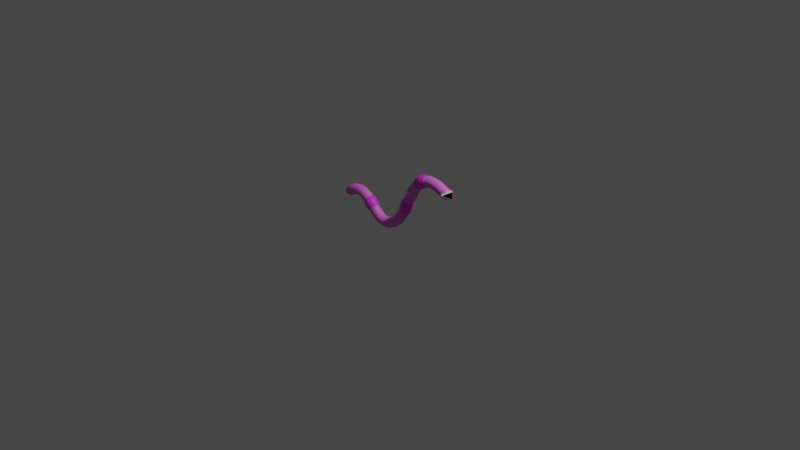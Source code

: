 # Source: worm.blend  (saved by Blender 3.6.13; exported with 4.5.12 LTS)
import bpy
from mathutils import Matrix  # noqa: F401  (used for matrix-valued properties, if any)

bpy.ops.wm.read_factory_settings(use_empty=True)
scene = bpy.context.scene
scene.name = 'Scene'

# ---- collections
col_collection = bpy.data.collections.new('Collection'); scene.collection.children.link(col_collection)

# ---- materials (node trees are filled in below, after node groups)
mat_material_004 = bpy.data.materials.new('Material.004')
mat_material_004.use_transparent_shadow = False
mat_material_005 = bpy.data.materials.new('Material.005')
mat_material_005.use_transparent_shadow = False
mat_material_001 = bpy.data.materials.new('Material.001')
mat_material_001.use_transparent_shadow = False
mat_material_002 = bpy.data.materials.new('Material.002')
mat_material_002.use_transparent_shadow = False
mat_material_003 = bpy.data.materials.new('Material.003')
mat_material_003.use_transparent_shadow = False

# ---- material node trees
mat_material_004.use_nodes = True; mat_material_004.node_tree.nodes.clear()
_N = mat_material_004.node_tree.nodes; _L = mat_material_004.node_tree.links
n0 = _N.new('ShaderNodeBsdfPrincipled'); n0.name = 'Principled BSDF'; n0.location = (10, 300)
n0.distribution = 'GGX'
n0.subsurface_method = 'RANDOM_WALK_SKIN'
n0.inputs[0].default_value = (0.8, 0.1738, 0.7394, 1.0)
n0.inputs[3].default_value = 1.45
n0.inputs[27].default_value = (0.0, 0.0, 0.0, 1.0)
n0.inputs[28].default_value = 1.0
n1 = _N.new('ShaderNodeOutputMaterial'); n1.name = 'Material Output'; n1.location = (300, 300)
_L.new(n0.outputs[0], n1.inputs[0])
n1.is_active_output = True
mat_material_005.use_nodes = True; mat_material_005.node_tree.nodes.clear()
_N = mat_material_005.node_tree.nodes; _L = mat_material_005.node_tree.links
n0 = _N.new('ShaderNodeBsdfPrincipled'); n0.name = 'Principled BSDF'; n0.location = (10, 300)
n0.distribution = 'GGX'
n0.subsurface_method = 'RANDOM_WALK_SKIN'
n0.inputs[0].default_value = (0.8, 0.04274, 0.7745, 1.0)
n0.inputs[3].default_value = 1.45
n0.inputs[27].default_value = (0.0, 0.0, 0.0, 1.0)
n0.inputs[28].default_value = 1.0
n1 = _N.new('ShaderNodeOutputMaterial'); n1.name = 'Material Output'; n1.location = (300, 300)
_L.new(n0.outputs[0], n1.inputs[0])
n1.is_active_output = True
mat_material_001.use_nodes = True; mat_material_001.node_tree.nodes.clear()
_N = mat_material_001.node_tree.nodes; _L = mat_material_001.node_tree.links
n0 = _N.new('ShaderNodeBsdfPrincipled'); n0.name = 'Principled BSDF'; n0.location = (10, 300)
n0.distribution = 'GGX'
n0.subsurface_method = 'RANDOM_WALK_SKIN'
n0.inputs[3].default_value = 1.45
n0.inputs[27].default_value = (0.0, 0.0, 0.0, 1.0)
n0.inputs[28].default_value = 1.0
n1 = _N.new('ShaderNodeOutputMaterial'); n1.name = 'Material Output'; n1.location = (300, 300)
_L.new(n0.outputs[0], n1.inputs[0])
n1.is_active_output = True
mat_material_002.use_nodes = True; mat_material_002.node_tree.nodes.clear()
_N = mat_material_002.node_tree.nodes; _L = mat_material_002.node_tree.links
n0 = _N.new('ShaderNodeBsdfPrincipled'); n0.name = 'Principled BSDF'; n0.location = (10, 300)
n0.distribution = 'GGX'
n0.subsurface_method = 'RANDOM_WALK_SKIN'
n0.inputs[0].default_value = (0.0, 0.0, 0.0, 1.0)
n0.inputs[3].default_value = 1.45
n0.inputs[27].default_value = (0.0, 0.0, 0.0, 1.0)
n0.inputs[28].default_value = 1.0
n1 = _N.new('ShaderNodeOutputMaterial'); n1.name = 'Material Output'; n1.location = (300, 300)
_L.new(n0.outputs[0], n1.inputs[0])
n1.is_active_output = True
mat_material_003.use_nodes = True; mat_material_003.node_tree.nodes.clear()
_N = mat_material_003.node_tree.nodes; _L = mat_material_003.node_tree.links
n0 = _N.new('ShaderNodeBsdfPrincipled'); n0.name = 'Principled BSDF'; n0.location = (10, 300)
n0.distribution = 'GGX'
n0.subsurface_method = 'RANDOM_WALK_SKIN'
n0.inputs[0].default_value = (0.8, 0.03088, 0.02754, 1.0)
n0.inputs[3].default_value = 1.45
n0.inputs[27].default_value = (0.0, 0.0, 0.0, 1.0)
n0.inputs[28].default_value = 1.0
n1 = _N.new('ShaderNodeOutputMaterial'); n1.name = 'Material Output'; n1.location = (300, 300)
_L.new(n0.outputs[0], n1.inputs[0])
n1.is_active_output = True

# ---- world
world_world = bpy.data.worlds.new('World'); scene.world = world_world
world_world.use_nodes = True; world_world.node_tree.nodes.clear()
_N = world_world.node_tree.nodes; _L = world_world.node_tree.links
n0 = _N.new('ShaderNodeOutputWorld'); n0.name = 'World Output'; n0.location = (300, 300)
n1 = _N.new('ShaderNodeBackground'); n1.name = 'Background'; n1.location = (10, 300)
n1.inputs[0].default_value = (0.05088, 0.05088, 0.05088, 1.0)
_L.new(n1.outputs[0], n0.inputs[0])
n0.is_active_output = True
world_world.color = (0.05088, 0.05088, 0.05088)
world_world.use_sun_shadow = False
world_world.sun_shadow_jitter_overblur = 0.0

# ---- cameras
cam_camera = bpy.data.cameras.new('Camera')
cam_camera.clip_end = 100.0
cam_camera.ortho_scale = 7.314

# ---- lights
light_light = bpy.data.lights.new('Light', 'POINT')
light_light.transmission_factor = 0.0
light_light.energy = 1000.0
light_light.shadow_soft_size = 0.1
light_light.shadow_maximum_resolution = 0.006
light_light.use_absolute_resolution = True

# ---- meshes
me_beziercurve = bpy.data.meshes.new('BezierCurve')
me_beziercurve.from_pydata([(-0.7791, 0.04099, 0.005267), (-0.777, 0.03777, 0.009123), (-0.7741, 0.03337, 0.01053), (-0.7712, 0.02896, 0.009123), (-0.7691, 0.02574, 0.005267), (-0.7683, 0.02456, 1.756e-08), (-0.7691, 0.02574, -0.005267), (-0.7712, 0.02896, -0.009123), (-0.7741, 0.03337, -0.01053), (-0.777, 0.03777, -0.009123), (-0.7791, 0.04099, -0.005267), (-0.7799, 0.04217, 5.278e-10), (-0.6747, 0.1397, 0.025), (-0.6687, 0.1224, 0.0433), (-0.6605, 0.09875, 0.05), (-0.6523, 0.07513, 0.0433), (-0.6464, 0.05783, 0.025), (-0.6442, 0.0515, 4.191e-08), (-0.6464, 0.05783, -0.025), (-0.6523, 0.07513, -0.0433), (-0.6605, 0.09875, -0.05), (-0.6687, 0.1224, -0.0433), (-0.6747, 0.1397, -0.025), (-0.6769, 0.146, -5.029e-08), (-0.6025, 0.1536, 0.025), (-0.6021, 0.1353, 0.0433), (-0.6015, 0.1103, 0.05), (-0.6009, 0.08528, 0.0433), (-0.6004, 0.06698, 0.025), (-0.6003, 0.06029, 4.47e-08), (-0.6004, 0.06698, -0.025), (-0.6009, 0.08528, -0.0433), (-0.6015, 0.1103, -0.05), (-0.6021, 0.1353, -0.0433), (-0.6025, 0.1536, -0.025), (-0.6027, 0.1603, -5.122e-08), (-0.5375, 0.1442, 0.025), (-0.5429, 0.1267, 0.0433), (-0.5502, 0.1028, 0.05), (-0.5574, 0.0789, 0.0433), (-0.5628, 0.0614, 0.025), (-0.5647, 0.05499, 4.284e-08), (-0.5628, 0.0614, -0.025), (-0.5574, 0.0789, -0.0433), (-0.5502, 0.1028, -0.05), (-0.5429, 0.1267, -0.0433), (-0.5375, 0.1442, -0.025), (-0.5356, 0.1506, -5.309e-08), (-0.4821, 0.118, 0.025), (-0.4917, 0.1023, 0.0433), (-0.5048, 0.08103, 0.05), (-0.5178, 0.05971, 0.0433), (-0.5274, 0.04411, 0.025), (-0.5309, 0.0384, 4.191e-08), (-0.5274, 0.04411, -0.025), (-0.5178, 0.05971, -0.0433), (-0.5048, 0.08103, -0.05), (-0.4917, 0.1023, -0.0433), (-0.4821, 0.118, -0.025), (-0.4786, 0.1237, -5.122e-08), (-0.4309, 0.08972, 0.02974), (-0.4449, 0.07314, 0.05156), (-0.4642, 0.05043, 0.05963), (-0.4835, 0.02765, 0.05172), (-0.4977, 0.01094, 0.02989), (-0.5029, 0.004807, 5.202e-08), (-0.4977, 0.01094, -0.02989), (-0.4835, 0.02765, -0.05172), (-0.4642, 0.05043, -0.05963), (-0.4449, 0.07314, -0.05156), (-0.4309, 0.08972, -0.02974), (-0.4258, 0.09578, -6.294e-08), (-0.3884, 0.04979, 0.0298), (-0.4034, 0.03399, 0.05163), (-0.424, 0.0124, 0.05963), (-0.4445, -0.009189, 0.05165), (-0.4356, -0.03661, 0.025), (-0.4401, -0.04153, 4.425e-08), (-0.4356, -0.03661, -0.025), (-0.4231, -0.02317, -0.0433), (-0.424, 0.0124, -0.05963), (-0.4034, 0.03399, -0.05163), (-0.3884, 0.04979, -0.0298), (-0.3829, 0.05557, -6.22e-08), (-0.3577, 0.008566, 0.025), (-0.3699, -0.005079, 0.0433), (-0.3866, -0.02372, 0.05), (-0.4032, -0.04236, 0.0433), (-0.4154, -0.056, 0.025), (-0.4199, -0.061, 4.377e-08), (-0.4154, -0.056, -0.025), (-0.4032, -0.04236, -0.0433), (-0.3866, -0.02372, -0.05), (-0.3699, -0.005079, -0.0433), (-0.3577, 0.008566, -0.025), (-0.3533, 0.01356, -5.215e-08), (-0.3228, -0.02052, 0.025), (-0.3332, -0.03562, 0.0433), (-0.3473, -0.05625, 0.05), (-0.3614, -0.07688, 0.0433), (-0.3717, -0.09198, 0.025), (-0.3755, -0.0975, 4.377e-08), (-0.3717, -0.09198, -0.025), (-0.3614, -0.07688, -0.0433), (-0.3473, -0.05625, -0.05), (-0.3332, -0.03562, -0.0433), (-0.3228, -0.02052, -0.025), (-0.319, -0.01499, -5.029e-08), (-0.2898, -0.03929, 0.025), (-0.2963, -0.05642, 0.0433), (-0.3051, -0.07982, 0.05), (-0.3139, -0.1032, 0.0433), (-0.3203, -0.1204, 0.025), (-0.3226, -0.1266, 4.563e-08), (-0.3203, -0.1204, -0.025), (-0.3139, -0.1032, -0.0433), (-0.3051, -0.07982, -0.05), (-0.2963, -0.05642, -0.0433), (-0.2898, -0.03929, -0.025), (-0.2875, -0.03301, -5.122e-08), (-0.257, -0.0465, 0.025), (-0.2575, -0.06479, 0.0433), (-0.2582, -0.08978, 0.05), (-0.2589, -0.1148, 0.0433), (-0.2594, -0.1331, 0.025), (-0.2595, -0.1398, 4.47e-08), (-0.2594, -0.1331, -0.025), (-0.2589, -0.1148, -0.0433), (-0.2582, -0.08978, -0.05), (-0.2575, -0.06479, -0.0433), (-0.257, -0.0465, -0.025), (-0.2568, -0.0398, -5.215e-08), (-0.2181, -0.04027, 0.025), (-0.2125, -0.05769, 0.0433), (-0.2048, -0.08148, 0.05), (-0.1972, -0.1053, 0.0433), (-0.1915, -0.1227, 0.025), (-0.1895, -0.1291, 4.191e-08), (-0.1915, -0.1227, -0.025), (-0.1972, -0.1053, -0.0433), (-0.2048, -0.08148, -0.05), (-0.2125, -0.05769, -0.0433), (-0.2181, -0.04027, -0.025), (-0.2202, -0.03389, -5.122e-08), (-0.1673, -0.01425, 0.025), (-0.1572, -0.02947, 0.0433), (-0.1433, -0.05026, 0.05), (-0.1294, -0.07104, 0.0433), (-0.1192, -0.08626, 0.025), (-0.1155, -0.09183, 4.098e-08), (-0.1192, -0.08626, -0.025), (-0.1294, -0.07104, -0.0433), (-0.1433, -0.05026, -0.05), (-0.1572, -0.02947, -0.0433), (-0.1673, -0.01425, -0.025), (-0.171, -0.008683, -5.029e-08), (-0.1171, 0.02893, 0.025), (-0.1038, 0.0163, 0.0433), (-0.08576, -0.0009578, 0.05), (-0.06767, -0.01821, 0.0433), (-0.05443, -0.03085, 0.025), (-0.04958, -0.03547, 4.191e-08), (-0.05443, -0.03085, -0.025), (-0.06767, -0.01821, -0.0433), (-0.08576, -0.0009579, -0.05), (-0.1038, 0.0163, -0.0433), (-0.1171, 0.02893, -0.025), (-0.1219, 0.03355, -4.936e-08), (-0.07479, 0.08346, 0.025), (-0.05962, 0.07321, 0.0433), (-0.03891, 0.05921, 0.05), (-0.0182, 0.04522, 0.0433), (-0.003032, 0.03497, 0.025), (0.002518, 0.03122, 4.144e-08), (-0.003032, 0.03497, -0.025), (-0.0182, 0.04522, -0.0433), (-0.03891, 0.05921, -0.05), (-0.05962, 0.07321, -0.0433), (-0.07479, 0.08346, -0.025), (-0.08034, 0.08721, -4.983e-08), (-0.04558, 0.1484, 0.02942), (-0.02655, 0.1382, 0.05091), (-0.0006234, 0.1244, 0.05871), (0.02524, 0.1106, 0.05078), (0.04414, 0.1005, 0.02929), (0.05105, 0.09681, 4.881e-08), (0.04414, 0.1005, -0.02929), (0.02524, 0.1106, -0.05078), (-0.0006233, 0.1244, -0.05871), (-0.02655, 0.1382, -0.05091), (-0.04558, 0.1484, -0.02942), (-0.05255, 0.1521, -5.756e-08), (-0.01026, 0.221, 0.02937), (0.009163, 0.2118, 0.05086), (0.03568, 0.1992, 0.05871), (0.06218, 0.1866, 0.05083), (0.08313, 0.1987, 0.025), (0.08917, 0.1958, 4.185e-08), (0.08313, 0.1987, -0.025), (0.06663, 0.2066, -0.0433), (0.03568, 0.1992, -0.05871), (0.009163, 0.2118, -0.05086), (-0.01026, 0.221, -0.02937), (-0.01737, 0.2244, -5.855e-08), (0.02836, 0.2863, 0.025), (0.04481, 0.2783, 0.0433), (0.06728, 0.2673, 0.05), (0.08974, 0.2564, 0.0433), (0.1062, 0.2484, 0.025), (0.1122, 0.2454, 4.284e-08), (0.1062, 0.2484, -0.025), (0.08974, 0.2564, -0.0433), (0.06728, 0.2673, -0.05), (0.04481, 0.2783, -0.0433), (0.02836, 0.2863, -0.025), (0.02234, 0.2893, -4.936e-08), (0.06362, 0.3551, 0.025), (0.07945, 0.3459, 0.0433), (0.1011, 0.3334, 0.05), (0.1227, 0.3208, 0.0433), (0.1385, 0.3117, 0.025), (0.1443, 0.3083, 4.238e-08), (0.1385, 0.3117, -0.025), (0.1227, 0.3208, -0.0433), (0.1011, 0.3334, -0.05), (0.07945, 0.3459, -0.0433), (0.06362, 0.3551, -0.025), (0.05782, 0.3585, -4.983e-08), (0.1052, 0.4185, 0.025), (0.1195, 0.4071, 0.0433), (0.139, 0.3915, 0.05), (0.1585, 0.3759, 0.0433), (0.1728, 0.3645, 0.025), (0.1781, 0.3603, 4.424e-08), (0.1728, 0.3645, -0.025), (0.1585, 0.3759, -0.0433), (0.139, 0.3915, -0.05), (0.1195, 0.4071, -0.0433), (0.1052, 0.4185, -0.025), (0.09994, 0.4227, -4.983e-08), (0.1312, 0.4452, 0.025), (0.1439, 0.4322, 0.0433), (0.1613, 0.4145, 0.05), (0.1787, 0.3968, 0.0433), (0.1915, 0.3839, 0.025), (0.1961, 0.3791, 4.354e-08), (0.1915, 0.3839, -0.025), (0.1787, 0.3968, -0.0433), (0.1613, 0.4145, -0.05), (0.1439, 0.4322, -0.0433), (0.1312, 0.4452, -0.025), (0.1265, 0.4499, -5.052e-08), (0.2505, 0.5141, 0.025), (0.2548, 0.4966, 0.0433), (0.2606, 0.4726, 0.05), (0.2665, 0.4485, 0.0433), (0.2708, 0.431, 0.025), (0.2724, 0.4245, 4.25e-08), (0.2708, 0.431, -0.025), (0.2665, 0.4485, -0.0433), (0.2606, 0.4726, -0.05), (0.2548, 0.4966, -0.0433), (0.2505, 0.5141, -0.025), (0.2489, 0.5206, -5.059e-08), (0.3063, 0.5239, 0.025), (0.3067, 0.5056, 0.0433), (0.3071, 0.4806, 0.05), (0.3076, 0.4556, 0.0433), (0.3079, 0.4373, 0.025), (0.3081, 0.4306, 4.377e-08), (0.3079, 0.4373, -0.025), (0.3076, 0.4556, -0.0433), (0.3071, 0.4806, -0.05), (0.3067, 0.5056, -0.0433), (0.3063, 0.5239, -0.025), (0.3062, 0.5305, -5.122e-08), (0.4016, 0.5113, 0.025), (0.3972, 0.4936, 0.0433), (0.3911, 0.4693, 0.05), (0.3851, 0.445, 0.0433), (0.3807, 0.4273, 0.025), (0.3791, 0.4208, 4.284e-08), (0.3807, 0.4273, -0.025), (0.3851, 0.445, -0.0433), (0.3911, 0.4693, -0.05), (0.3972, 0.4936, -0.0433), (0.4016, 0.5113, -0.025), (0.4032, 0.5178, -5.122e-08), (0.5417, 0.4216, 0.006641), (0.5397, 0.4172, 0.0115), (0.5369, 0.4112, 0.01328), (0.5341, 0.4052, 0.0115), (0.532, 0.4008, 0.006641), (0.5313, 0.3991, 1.189e-08), (0.532, 0.4008, -0.006641), (0.5341, 0.4052, -0.0115), (0.5369, 0.4112, -0.01328), (0.5397, 0.4172, -0.0115), (0.5417, 0.4216, -0.006641), (0.5425, 0.4232, -2.274e-08), (-0.7528, 0.09978, 0.025), (-0.7428, 0.08448, 0.0433), (-0.7291, 0.06359, -0.05), (-0.7428, 0.08448, -0.0433), (-0.7565, 0.1054, -5.122e-08), (-0.7291, 0.06359, 0.05), (-0.7528, 0.09978, -0.025), (-0.7153, 0.04269, 0.0433), (-0.7053, 0.0274, 0.025), (-0.7016, 0.0218, 4.191e-08), (-0.7053, 0.0274, -0.025), (-0.7153, 0.04269, -0.0433), (-0.7693, 0.0754, 0.0186), (-0.7618, 0.06402, 0.03222), (-0.7516, 0.04848, -0.0372), (-0.7618, 0.06402, -0.03222), (-0.772, 0.07957, -3.165e-08), (-0.7516, 0.04848, 0.0372), (-0.7693, 0.0754, -0.0186), (-0.7414, 0.03293, 0.03222), (-0.7339, 0.02155, 0.0186), (-0.7311, 0.01739, 3.605e-08), (-0.7339, 0.02155, -0.0186), (-0.7414, 0.03293, -0.03222), (0.5046, 0.454, 0.0433), (0.4941, 0.4313, 0.05), (0.5046, 0.454, -0.0433), (0.5123, 0.4706, -0.025), (0.5123, 0.4706, 0.025), (0.4941, 0.4313, -0.05), (0.5151, 0.4766, -4.936e-08), (0.4835, 0.4086, 0.0433), (0.4758, 0.392, 0.025), (0.473, 0.3859, 4.191e-08), (0.4758, 0.392, -0.025), (0.4835, 0.4086, -0.0433), (0.5153, 0.4213, 0.03885), (0.5234, 0.439, 0.03365), (0.5294, 0.4519, -0.01943), (0.5234, 0.439, -0.03365), (0.5294, 0.4519, 0.01943), (0.5153, 0.4213, -0.03885), (0.5316, 0.4566, -4.441e-08), (0.5011, 0.3908, 0.01943), (0.5071, 0.4037, 0.03365), (0.5011, 0.3908, -0.01943), (0.4989, 0.3861, 3.278e-08), (0.5071, 0.4037, -0.03365), (0.1663, 0.4621, 0.05149), (0.1839, 0.4381, 0.0596), (0.1663, 0.4621, -0.05149), (0.1535, 0.4795, -0.02966), (0.2282, 0.4968, 0.05147), (0.2605, 0.4134, 5.088e-08), (0.2576, 0.4208, -0.02988), (0.2282, 0.4968, -0.05147), (0.1535, 0.4795, 0.02966), (0.1839, 0.4381, -0.0596), (0.1488, 0.4859, -6.088e-08), (0.2205, 0.517, 0.02964), (0.2576, 0.4208, 0.02988), (0.2389, 0.4691, -0.0596), (0.2016, 0.414, 0.05169), (0.2145, 0.3964, 0.02985), (0.2497, 0.4412, -0.05171), (0.2177, 0.5243, -5.891e-08), (0.2497, 0.4412, 0.05171), (0.2205, 0.517, -0.02964), (0.2193, 0.3899, 5.094e-08), (0.2145, 0.3964, -0.02985), (0.2389, 0.4691, 0.0596), (0.2016, 0.414, -0.05169), (0.02605, 0.08485, 0.025), (0.03185, 0.08151, 4.21e-08), (0.005039, 0.2361, 0.025), (0.02154, 0.2282, 0.0433), (0.04409, 0.2174, -0.05), (0.02154, 0.2282, -0.0433), (-0.001002, 0.239, -4.969e-08), (0.02605, 0.08485, -0.025), (0.04409, 0.2174, 0.05), (0.005039, 0.2361, -0.025), (0.01019, 0.09395, -0.0433), (0.06663, 0.2066, 0.0433), (-0.01146, 0.1064, -0.05), (0.08156, 0.1773, 0.02934), (-0.04897, 0.1279, 0.025), (-0.03312, 0.1188, 0.0433), (-0.03312, 0.1188, -0.0433), (-0.05477, 0.1313, -4.917e-08), (0.08866, 0.174, 4.833e-08), (-0.01146, 0.1064, 0.05), (-0.04897, 0.1279, -0.025), (0.08156, 0.1773, -0.02934), (0.01019, 0.09395, 0.0433), (0.06218, 0.1866, -0.05083), (-0.5073, 0.02866, 0.025), (-0.5113, 0.02329, 4.295e-08), (-0.3768, 0.02701, 0.025), (-0.3892, 0.01356, 0.0433), (-0.4062, -0.004803, -0.05), (-0.3892, 0.01356, -0.0433), (-0.3723, 0.03193, -5.215e-08), (-0.5073, 0.02866, -0.025), (-0.4062, -0.004803, 0.05), (-0.3768, 0.02701, -0.025), (-0.4965, 0.04334, -0.0433), (-0.4231, -0.02317, 0.0433), (-0.4817, 0.0634, -0.05), (-0.4596, -0.025, 0.02982), (-0.456, 0.09814, 0.025), (-0.4669, 0.08346, 0.0433), (-0.4669, 0.08346, -0.0433), (-0.4521, 0.1035, -5.174e-08), (-0.4651, -0.03079, 5.314e-08), (-0.4817, 0.0634, 0.05), (-0.456, 0.09814, -0.025), (-0.4596, -0.025, -0.02982), (-0.4965, 0.04334, 0.0433), (-0.4445, -0.009189, -0.05165)], [], [(0, 11, 10, 9, 8, 7, 6, 5, 4, 3, 2, 1), (300, 12, 23, 304), (301, 13, 12, 300), (305, 14, 13, 301), (307, 15, 14, 305), (308, 16, 15, 307), (309, 17, 16, 308), (310, 18, 17, 309), (311, 19, 18, 310), (302, 20, 19, 311), (303, 21, 20, 302), (306, 22, 21, 303), (304, 23, 22, 306), (12, 24, 35, 23), (13, 25, 24, 12), (14, 26, 25, 13), (15, 27, 26, 14), (16, 28, 27, 15), (17, 29, 28, 16), (18, 30, 29, 17), (19, 31, 30, 18), (20, 32, 31, 19), (21, 33, 32, 20), (22, 34, 33, 21), (23, 35, 34, 22), (24, 36, 47, 35), (25, 37, 36, 24), (26, 38, 37, 25), (27, 39, 38, 26), (28, 40, 39, 27), (29, 41, 40, 28), (30, 42, 41, 29), (31, 43, 42, 30), (32, 44, 43, 31), (33, 45, 44, 32), (34, 46, 45, 33), (35, 47, 46, 34), (36, 48, 59, 47), (37, 49, 48, 36), (38, 50, 49, 37), (39, 51, 50, 38), (40, 52, 51, 39), (41, 53, 52, 40), (42, 54, 53, 41), (43, 55, 54, 42), (44, 56, 55, 43), (45, 57, 56, 44), (46, 58, 57, 45), (47, 59, 58, 46), (48, 410, 413, 59), (49, 411, 410, 48), (50, 415, 411, 49), (51, 418, 415, 50), (52, 396, 418, 51), (53, 397, 396, 52), (54, 403, 397, 53), (55, 406, 403, 54), (56, 408, 406, 55), (57, 412, 408, 56), (58, 416, 412, 57), (59, 413, 416, 58), (60, 72, 83, 71), (61, 73, 72, 60), (62, 74, 73, 61), (63, 75, 74, 62), (64, 409, 75, 63), (65, 414, 409, 64), (66, 417, 414, 65), (67, 419, 417, 66), (68, 80, 419, 67), (69, 81, 80, 68), (70, 82, 81, 69), (71, 83, 82, 70), (398, 84, 95, 402), (399, 85, 84, 398), (404, 86, 85, 399), (407, 87, 86, 404), (76, 88, 87, 407), (77, 89, 88, 76), (78, 90, 89, 77), (79, 91, 90, 78), (400, 92, 91, 79), (401, 93, 92, 400), (405, 94, 93, 401), (402, 95, 94, 405), (84, 96, 107, 95), (85, 97, 96, 84), (86, 98, 97, 85), (87, 99, 98, 86), (88, 100, 99, 87), (89, 101, 100, 88), (90, 102, 101, 89), (91, 103, 102, 90), (92, 104, 103, 91), (93, 105, 104, 92), (94, 106, 105, 93), (95, 107, 106, 94), (96, 108, 119, 107), (97, 109, 108, 96), (98, 110, 109, 97), (99, 111, 110, 98), (100, 112, 111, 99), (101, 113, 112, 100), (102, 114, 113, 101), (103, 115, 114, 102), (104, 116, 115, 103), (105, 117, 116, 104), (106, 118, 117, 105), (107, 119, 118, 106), (108, 120, 131, 119), (109, 121, 120, 108), (110, 122, 121, 109), (111, 123, 122, 110), (112, 124, 123, 111), (113, 125, 124, 112), (114, 126, 125, 113), (115, 127, 126, 114), (116, 128, 127, 115), (117, 129, 128, 116), (118, 130, 129, 117), (119, 131, 130, 118), (120, 132, 143, 131), (121, 133, 132, 120), (122, 134, 133, 121), (123, 135, 134, 122), (124, 136, 135, 123), (125, 137, 136, 124), (126, 138, 137, 125), (127, 139, 138, 126), (128, 140, 139, 127), (129, 141, 140, 128), (130, 142, 141, 129), (131, 143, 142, 130), (132, 144, 155, 143), (133, 145, 144, 132), (134, 146, 145, 133), (135, 147, 146, 134), (136, 148, 147, 135), (137, 149, 148, 136), (138, 150, 149, 137), (139, 151, 150, 138), (140, 152, 151, 139), (141, 153, 152, 140), (142, 154, 153, 141), (143, 155, 154, 142), (144, 156, 167, 155), (145, 157, 156, 144), (146, 158, 157, 145), (147, 159, 158, 146), (148, 160, 159, 147), (149, 161, 160, 148), (150, 162, 161, 149), (151, 163, 162, 150), (152, 164, 163, 151), (153, 165, 164, 152), (154, 166, 165, 153), (155, 167, 166, 154), (156, 168, 179, 167), (157, 169, 168, 156), (158, 170, 169, 157), (159, 171, 170, 158), (160, 172, 171, 159), (161, 173, 172, 160), (162, 174, 173, 161), (163, 175, 174, 162), (164, 176, 175, 163), (165, 177, 176, 164), (166, 178, 177, 165), (167, 179, 178, 166), (168, 386, 389, 179), (169, 387, 386, 168), (170, 391, 387, 169), (171, 394, 391, 170), (172, 372, 394, 171), (173, 373, 372, 172), (174, 379, 373, 173), (175, 382, 379, 174), (176, 384, 382, 175), (177, 388, 384, 176), (178, 392, 388, 177), (179, 389, 392, 178), (180, 192, 203, 191), (181, 193, 192, 180), (182, 194, 193, 181), (183, 195, 194, 182), (184, 385, 195, 183), (185, 390, 385, 184), (186, 393, 390, 185), (187, 395, 393, 186), (188, 200, 395, 187), (189, 201, 200, 188), (190, 202, 201, 189), (191, 203, 202, 190), (374, 204, 215, 378), (375, 205, 204, 374), (380, 206, 205, 375), (383, 207, 206, 380), (196, 208, 207, 383), (197, 209, 208, 196), (198, 210, 209, 197), (199, 211, 210, 198), (376, 212, 211, 199), (377, 213, 212, 376), (381, 214, 213, 377), (378, 215, 214, 381), (204, 216, 227, 215), (205, 217, 216, 204), (206, 218, 217, 205), (207, 219, 218, 206), (208, 220, 219, 207), (209, 221, 220, 208), (210, 222, 221, 209), (211, 223, 222, 210), (212, 224, 223, 211), (213, 225, 224, 212), (214, 226, 225, 213), (215, 227, 226, 214), (216, 228, 239, 227), (217, 229, 228, 216), (218, 230, 229, 217), (219, 231, 230, 218), (220, 232, 231, 219), (221, 233, 232, 220), (222, 234, 233, 221), (223, 235, 234, 222), (224, 236, 235, 223), (225, 237, 236, 224), (226, 238, 237, 225), (227, 239, 238, 226), (228, 240, 251, 239), (229, 241, 240, 228), (230, 242, 241, 229), (231, 243, 242, 230), (232, 244, 243, 231), (233, 245, 244, 232), (234, 246, 245, 233), (235, 247, 246, 234), (236, 248, 247, 235), (237, 249, 248, 236), (238, 250, 249, 237), (239, 251, 250, 238), (247, 371, 369, 246), (349, 348, 241, 242), (245, 368, 363, 244), (260, 259, 364, 361), (256, 255, 366, 360), (351, 350, 249, 250), (367, 365, 263, 262), (254, 253, 352, 370), (362, 349, 242, 243), (246, 369, 368, 245), (363, 362, 243, 244), (365, 359, 252, 263), (252, 264, 275, 263), (253, 265, 264, 252), (254, 266, 265, 253), (255, 267, 266, 254), (256, 268, 267, 255), (257, 269, 268, 256), (258, 270, 269, 257), (259, 271, 270, 258), (260, 272, 271, 259), (261, 273, 272, 260), (262, 274, 273, 261), (263, 275, 274, 262), (264, 276, 287, 275), (265, 277, 276, 264), (266, 278, 277, 265), (267, 279, 278, 266), (268, 280, 279, 267), (269, 281, 280, 268), (270, 282, 281, 269), (271, 283, 282, 270), (272, 284, 283, 271), (273, 285, 284, 272), (274, 286, 285, 273), (275, 287, 286, 274), (276, 328, 330, 287), (277, 324, 328, 276), (278, 325, 324, 277), (279, 331, 325, 278), (280, 332, 331, 279), (281, 333, 332, 280), (282, 334, 333, 281), (283, 335, 334, 282), (284, 329, 335, 283), (285, 326, 329, 284), (286, 327, 326, 285), (287, 330, 327, 286), (312, 313, 301, 300), (314, 315, 303, 302), (316, 312, 300, 304), (313, 317, 305, 301), (315, 318, 306, 303), (317, 319, 307, 305), (318, 316, 304, 306), (319, 320, 308, 307), (320, 321, 309, 308), (321, 322, 310, 309), (322, 323, 311, 310), (323, 314, 302, 311), (7, 8, 314, 323), (6, 7, 323, 322), (5, 6, 322, 321), (4, 5, 321, 320), (3, 4, 320, 319), (10, 11, 316, 318), (2, 3, 319, 317), (9, 10, 318, 315), (1, 2, 317, 313), (11, 0, 312, 316), (8, 9, 315, 314), (0, 1, 313, 312), (289, 290, 291, 292, 293, 294, 295, 296, 297, 298, 299, 288), (336, 337, 324, 325), (338, 339, 326, 327), (337, 340, 328, 324), (339, 341, 329, 326), (340, 342, 330, 328), (343, 344, 331, 332), (344, 336, 325, 331), (342, 338, 327, 330), (345, 346, 333, 334), (346, 343, 332, 333), (341, 347, 335, 329), (347, 345, 334, 335), (295, 294, 345, 347), (296, 295, 347, 341), (293, 292, 343, 346), (294, 293, 346, 345), (299, 298, 338, 342), (291, 290, 336, 344), (292, 291, 344, 343), (288, 299, 342, 340), (297, 296, 341, 339), (289, 288, 340, 337), (298, 297, 339, 338), (290, 289, 337, 336), (254, 370, 366, 255), (240, 356, 358, 251), (261, 355, 367, 262), (248, 249, 350, 357), (258, 354, 364, 259), (240, 241, 348, 356), (248, 357, 371, 247), (260, 361, 355, 261), (358, 351, 250, 251), (359, 352, 253, 252), (256, 360, 353, 257), (352, 359, 356, 348), (359, 365, 358, 356), (365, 367, 351, 358), (367, 355, 350, 351), (355, 361, 357, 350), (361, 364, 371, 357), (364, 354, 369, 371), (354, 353, 368, 369), (353, 360, 363, 368), (360, 366, 362, 363), (366, 370, 349, 362), (370, 352, 348, 349), (257, 353, 354, 258), (185, 184, 372, 373), (192, 193, 375, 374), (200, 201, 377, 376), (203, 192, 374, 378), (186, 185, 373, 379), (193, 194, 380, 375), (201, 202, 381, 377), (187, 186, 379, 382), (194, 195, 383, 380), (202, 203, 378, 381), (188, 187, 382, 384), (195, 385, 196, 383), (181, 180, 386, 387), (189, 188, 384, 388), (180, 191, 389, 386), (385, 390, 197, 196), (182, 181, 387, 391), (190, 189, 388, 392), (390, 393, 198, 197), (183, 182, 391, 394), (191, 190, 392, 389), (393, 395, 199, 198), (184, 183, 394, 372), (395, 200, 376, 199), (65, 64, 396, 397), (72, 73, 399, 398), (80, 81, 401, 400), (83, 72, 398, 402), (66, 65, 397, 403), (73, 74, 404, 399), (81, 82, 405, 401), (67, 66, 403, 406), (74, 75, 407, 404), (82, 83, 402, 405), (68, 67, 406, 408), (75, 409, 76, 407), (61, 60, 410, 411), (69, 68, 408, 412), (60, 71, 413, 410), (409, 414, 77, 76), (62, 61, 411, 415), (70, 69, 412, 416), (414, 417, 78, 77), (63, 62, 415, 418), (71, 70, 416, 413), (417, 419, 79, 78), (64, 63, 418, 396), (419, 80, 400, 79)])
me_beziercurve.polygons.foreach_set('use_smooth', [True] * 410)
me_beziercurve.polygons.foreach_set('material_index', [0, 0, 0, 0, 0, 0, 0, 0, 0, 0, 0, 0, 0, 0, 0, 0, 0, 0, 0, 0, 0, 0, 0, 0, 0, 0, 0, 0, 0, 0, 0, 0, 0, 0, 0, 0, 0, 0, 0, 0, 0, 0, 0, 0, 0, 0, 0, 0, 0, 0, 0, 0, 0, 0, 0, 0, 0, 0, 0, 0, 0, 1, 1, 1, 1, 1, 1, 1, 1, 1, 1, 1, 1, 0, 0, 0, 0, 0, 0, 0, 0, 0, 0, 0, 0, 0, 0, 0, 0, 0, 0, 0, 0, 0, 0, 0, 0, 0, 0, 0, 0, 0, 0, 0, 0, 0, 0, 0, 0, 0, 0, 0, 0, 0, 0, 0, 0, 0, 0, 0, 0, 0, 0, 0, 0, 0, 0, 0, 0, 0, 0, 0, 0, 0, 0, 0, 0, 0, 0, 0, 0, 0, 0, 0, 0, 0, 0, 0, 0, 0, 0, 0, 0, 0, 0, 0, 0, 0, 0, 0, 0, 0, 0, 0, 0, 0, 0, 0, 0, 0, 0, 0, 0, 0, 0, 0, 0, 0, 0, 0, 0, 1, 1, 1, 1, 1, 1, 1, 1, 1, 1, 1, 1, 0, 0, 0, 0, 0, 0, 0, 0, 0, 0, 0, 0, 0, 0, 0, 0, 0, 0, 0, 0, 0, 0, 0, 0, 0, 0, 0, 0, 0, 0, 0, 0, 0, 0, 0, 0, 0, 0, 0, 0, 0, 0, 0, 0, 0, 0, 0, 0, 1, 1, 1, 1, 1, 1, 1, 1, 1, 1, 1, 1, 0, 0, 0, 0, 0, 0, 0, 0, 0, 0, 0, 0, 0, 0, 0, 0, 0, 0, 0, 0, 0, 0, 0, 0, 0, 0, 0, 0, 0, 0, 0, 0, 0, 0, 0, 0, 0, 0, 0, 0, 0, 0, 0, 0, 0, 0, 0, 0, 0, 0, 0, 0, 0, 0, 0, 0, 0, 0, 0, 0, 0, 0, 0, 0, 0, 0, 0, 0, 0, 0, 0, 0, 0, 0, 0, 0, 0, 0, 0, 0, 0, 0, 0, 0, 0, 1, 1, 1, 1, 1, 1, 1, 1, 1, 1, 1, 1, 1, 1, 1, 1, 1, 1, 1, 1, 1, 1, 1, 1, 1, 1, 1, 1, 1, 1, 1, 1, 1, 1, 1, 1, 1, 1, 1, 1, 1, 1, 1, 1, 1, 1, 1, 1, 1, 1, 1, 1, 1, 1, 1, 1, 1, 1, 1, 1, 1, 1, 1, 1, 1, 1, 1, 1, 1, 1, 1, 1])
_uv = me_beziercurve.uv_layers.new(name='UVMap')
_uv.uv.foreach_set('vector', [0.0, 0.5642, 0.0, 0.5984, 0.0, 0.6102, 0.0, 0.6026, 0.0, 0.5825, 0.0, 0.556, 0.0, 0.5274, 0.0, 0.5008, 0.0, 0.4808, 0.0, 0.4732, 0.0, 0.485, 0.0, 0.5191, 0.0, 1.0, 0.04167, 1.0, 0.04167, 0.9167, 0.0, 0.9167, 0.0, 0.08333, 0.04167, 0.08333, 0.04167, 0.0, 0.0, 0.0, 0.0, 0.1667, 0.04167, 0.1667, 0.04167, 0.08333, 0.0, 0.08333, 0.0, 0.25, 0.04167, 0.25, 0.04167, 0.1667, 0.0, 0.1667, 0.0, 0.3333, 0.04167, 0.3333, 0.04167, 0.25, 0.0, 0.25, 0.0, 0.4167, 0.04167, 0.4167, 0.04167, 0.3333, 0.0, 0.3333, 0.0, 0.5, 0.04167, 0.5, 0.04167, 0.4167, 0.0, 0.4167, 0.0, 0.5833, 0.04167, 0.5833, 0.04167, 0.5, 0.0, 0.5, 0.0, 0.6667, 0.04167, 0.6667, 0.04167, 0.5833, 0.0, 0.5833, 0.0, 0.75, 0.04167, 0.75, 0.04167, 0.6667, 0.0, 0.6667, 0.0, 0.8333, 0.04167, 0.8333, 0.04167, 0.75, 0.0, 0.75, 0.0, 0.9167, 0.04167, 0.9167, 0.04167, 0.8333, 0.0, 0.8333, 0.04167, 1.0, 0.08333, 1.0, 0.08333, 0.9167, 0.04167, 0.9167, 0.04167, 0.08333, 0.08333, 0.08333, 0.08333, 0.0, 0.04167, 0.0, 0.04167, 0.1667, 0.08333, 0.1667, 0.08333, 0.08333, 0.04167, 0.08333, 0.04167, 0.25, 0.08333, 0.25, 0.08333, 0.1667, 0.04167, 0.1667, 0.04167, 0.3333, 0.08333, 0.3333, 0.08333, 0.25, 0.04167, 0.25, 0.04167, 0.4167, 0.08333, 0.4167, 0.08333, 0.3333, 0.04167, 0.3333, 0.04167, 0.5, 0.08333, 0.5, 0.08333, 0.4167, 0.04167, 0.4167, 0.04167, 0.5833, 0.08333, 0.5833, 0.08333, 0.5, 0.04167, 0.5, 0.04167, 0.6667, 0.08333, 0.6667, 0.08333, 0.5833, 0.04167, 0.5833, 0.04167, 0.75, 0.08333, 0.75, 0.08333, 0.6667, 0.04167, 0.6667, 0.04167, 0.8333, 0.08333, 0.8333, 0.08333, 0.75, 0.04167, 0.75, 0.04167, 0.9167, 0.08333, 0.9167, 0.08333, 0.8333, 0.04167, 0.8333, 0.08333, 1.0, 0.125, 1.0, 0.125, 0.9167, 0.08333, 0.9167, 0.08333, 0.08333, 0.125, 0.08333, 0.125, 0.0, 0.08333, 0.0, 0.08333, 0.1667, 0.125, 0.1667, 0.125, 0.08333, 0.08333, 0.08333, 0.08333, 0.25, 0.125, 0.25, 0.125, 0.1667, 0.08333, 0.1667, 0.08333, 0.3333, 0.125, 0.3333, 0.125, 0.25, 0.08333, 0.25, 0.08333, 0.4167, 0.125, 0.4167, 0.125, 0.3333, 0.08333, 0.3333, 0.08333, 0.5, 0.125, 0.5, 0.125, 0.4167, 0.08333, 0.4167, 0.08333, 0.5833, 0.125, 0.5833, 0.125, 0.5, 0.08333, 0.5, 0.08333, 0.6667, 0.125, 0.6667, 0.125, 0.5833, 0.08333, 0.5833, 0.08333, 0.75, 0.125, 0.75, 0.125, 0.6667, 0.08333, 0.6667, 0.08333, 0.8333, 0.125, 0.8333, 0.125, 0.75, 0.08333, 0.75, 0.08333, 0.9167, 0.125, 0.9167, 0.125, 0.8333, 0.08333, 0.8333, 0.125, 1.0, 0.1667, 1.0, 0.1667, 0.9167, 0.125, 0.9167, 0.125, 0.08333, 0.1667, 0.08333, 0.1667, 0.0, 0.125, 0.0, 0.125, 0.1667, 0.1667, 0.1667, 0.1667, 0.08333, 0.125, 0.08333, 0.125, 0.25, 0.1667, 0.25, 0.1667, 0.1667, 0.125, 0.1667, 0.125, 0.3333, 0.1667, 0.3333, 0.1667, 0.25, 0.125, 0.25, 0.125, 0.4167, 0.1667, 0.4167, 0.1667, 0.3333, 0.125, 0.3333, 0.125, 0.5, 0.1667, 0.5, 0.1667, 0.4167, 0.125, 0.4167, 0.125, 0.5833, 0.1667, 0.5833, 0.1667, 0.5, 0.125, 0.5, 0.125, 0.6667, 0.1667, 0.6667, 0.1667, 0.5833, 0.125, 0.5833, 0.125, 0.75, 0.1667, 0.75, 0.1667, 0.6667, 0.125, 0.6667, 0.125, 0.8333, 0.1667, 0.8333, 0.1667, 0.75, 0.125, 0.75, 0.125, 0.9167, 0.1667, 0.9167, 0.1667, 0.8333, 0.125, 0.8333, 0.1667, 1.0, 0.2, 0.9999, 0.2001, 0.9167, 0.1667, 0.9167, 0.1667, 0.08333, 0.1969, 0.08381, 0.19, 0.0, 0.1667, 0.0, 0.1667, 0.1667, 0.1969, 0.1672, 0.1969, 0.08381, 0.1667, 0.08333, 0.1667, 0.25, 0.197, 0.2503, 0.1969, 0.1672, 0.1667, 0.1667, 0.1667, 0.3333, 0.197, 0.3332, 0.197, 0.2503, 0.1667, 0.25, 0.1667, 0.4167, 0.2003, 0.4167, 0.197, 0.3332, 0.1667, 0.3333, 0.1667, 0.5, 0.197, 0.5001, 0.2003, 0.4167, 0.1667, 0.4167, 0.1667, 0.5833, 0.197, 0.583, 0.197, 0.5001, 0.1667, 0.5, 0.1667, 0.6667, 0.1969, 0.6661, 0.197, 0.583, 0.1667, 0.5833, 0.1667, 0.75, 0.1969, 0.7495, 0.1969, 0.6661, 0.1667, 0.6667, 0.1667, 0.8333, 0.1969, 0.8334, 0.1969, 0.7495, 0.1667, 0.75, 0.1667, 0.9167, 0.2001, 0.9167, 0.1969, 0.8334, 0.1667, 0.8333, 0.2109, 0.9998, 0.2474, 1.0, 0.2475, 0.9167, 0.2109, 0.9167, 0.2109, 0.08289, 0.2474, 0.08327, 0.2474, -3.859e-05, 0.2109, -0.000258, 0.211, 0.1662, 0.2473, 0.1666, 0.2474, 0.08327, 0.2109, 0.08289, 0.2111, 0.2496, 0.2472, 0.2499, 0.2473, 0.1666, 0.211, 0.1662, 0.2111, 0.3331, 0.2472, 0.3333, 0.2472, 0.2499, 0.2111, 0.2496, 0.2112, 0.4167, 0.2472, 0.4167, 0.2472, 0.3333, 0.2111, 0.3331, 0.2111, 0.5003, 0.2472, 0.5, 0.2472, 0.4167, 0.2112, 0.4167, 0.2111, 0.5838, 0.2472, 0.5834, 0.2472, 0.5, 0.2111, 0.5003, 0.211, 0.6672, 0.2473, 0.6667, 0.2472, 0.5834, 0.2111, 0.5838, 0.2109, 0.7504, 0.2474, 0.7501, 0.2473, 0.6667, 0.211, 0.6672, 0.2109, 0.8336, 0.2474, 0.8334, 0.2474, 0.7501, 0.2109, 0.7504, 0.2109, 0.9167, 0.2475, 0.9167, 0.2474, 0.8334, 0.2109, 0.8336, 0.259, 0.999, 0.2917, 1.0, 0.2917, 0.9167, 0.259, 0.9167, 0.2594, 0.08346, 0.2917, 0.08333, 0.2917, 0.0, 0.2589, 0.001324, 0.2625, 0.166, 0.2917, 0.1667, 0.2917, 0.08333, 0.2594, 0.08346, 0.2625, 0.2493, 0.2917, 0.25, 0.2917, 0.1667, 0.2625, 0.166, 0.2625, 0.3326, 0.2917, 0.3333, 0.2917, 0.25, 0.2625, 0.2493, 0.2589, 0.4167, 0.2917, 0.4167, 0.2917, 0.3333, 0.2625, 0.3326, 0.2625, 0.5008, 0.2917, 0.5, 0.2917, 0.4167, 0.2589, 0.4167, 0.2625, 0.584, 0.2917, 0.5833, 0.2917, 0.5, 0.2625, 0.5008, 0.2625, 0.6673, 0.2917, 0.6667, 0.2917, 0.5833, 0.2625, 0.584, 0.2594, 0.7499, 0.2917, 0.75, 0.2917, 0.6667, 0.2625, 0.6673, 0.259, 0.8332, 0.2917, 0.8333, 0.2917, 0.75, 0.2594, 0.7499, 0.259, 0.9167, 0.2917, 0.9167, 0.2917, 0.8333, 0.259, 0.8332, 0.2917, 1.0, 0.3333, 1.0, 0.3333, 0.9167, 0.2917, 0.9167, 0.2917, 0.08333, 0.3333, 0.08333, 0.3333, 0.0, 0.2917, 0.0, 0.2917, 0.1667, 0.3333, 0.1667, 0.3333, 0.08333, 0.2917, 0.08333, 0.2917, 0.25, 0.3333, 0.25, 0.3333, 0.1667, 0.2917, 0.1667, 0.2917, 0.3333, 0.3333, 0.3333, 0.3333, 0.25, 0.2917, 0.25, 0.2917, 0.4167, 0.3333, 0.4167, 0.3333, 0.3333, 0.2917, 0.3333, 0.2917, 0.5, 0.3333, 0.5, 0.3333, 0.4167, 0.2917, 0.4167, 0.2917, 0.5833, 0.3333, 0.5833, 0.3333, 0.5, 0.2917, 0.5, 0.2917, 0.6667, 0.3333, 0.6667, 0.3333, 0.5833, 0.2917, 0.5833, 0.2917, 0.75, 0.3333, 0.75, 0.3333, 0.6667, 0.2917, 0.6667, 0.2917, 0.8333, 0.3333, 0.8333, 0.3333, 0.75, 0.2917, 0.75, 0.2917, 0.9167, 0.3333, 0.9167, 0.3333, 0.8333, 0.2917, 0.8333, 0.3333, 1.0, 0.375, 1.0, 0.375, 0.9167, 0.3333, 0.9167, 0.3333, 0.08333, 0.375, 0.08333, 0.375, 0.0, 0.3333, 0.0, 0.3333, 0.1667, 0.375, 0.1667, 0.375, 0.08333, 0.3333, 0.08333, 0.3333, 0.25, 0.375, 0.25, 0.375, 0.1667, 0.3333, 0.1667, 0.3333, 0.3333, 0.375, 0.3333, 0.375, 0.25, 0.3333, 0.25, 0.3333, 0.4167, 0.375, 0.4167, 0.375, 0.3333, 0.3333, 0.3333, 0.3333, 0.5, 0.375, 0.5, 0.375, 0.4167, 0.3333, 0.4167, 0.3333, 0.5833, 0.375, 0.5833, 0.375, 0.5, 0.3333, 0.5, 0.3333, 0.6667, 0.375, 0.6667, 0.375, 0.5833, 0.3333, 0.5833, 0.3333, 0.75, 0.375, 0.75, 0.375, 0.6667, 0.3333, 0.6667, 0.3333, 0.8333, 0.375, 0.8333, 0.375, 0.75, 0.3333, 0.75, 0.3333, 0.9167, 0.375, 0.9167, 0.375, 0.8333, 0.3333, 0.8333, 0.375, 1.0, 0.4167, 1.0, 0.4167, 0.9167, 0.375, 0.9167, 0.375, 0.08333, 0.4167, 0.08333, 0.4167, 0.0, 0.375, 0.0, 0.375, 0.1667, 0.4167, 0.1667, 0.4167, 0.08333, 0.375, 0.08333, 0.375, 0.25, 0.4167, 0.25, 0.4167, 0.1667, 0.375, 0.1667, 0.375, 0.3333, 0.4167, 0.3333, 0.4167, 0.25, 0.375, 0.25, 0.375, 0.4167, 0.4167, 0.4167, 0.4167, 0.3333, 0.375, 0.3333, 0.375, 0.5, 0.4167, 0.5, 0.4167, 0.4167, 0.375, 0.4167, 0.375, 0.5833, 0.4167, 0.5833, 0.4167, 0.5, 0.375, 0.5, 0.375, 0.6667, 0.4167, 0.6667, 0.4167, 0.5833, 0.375, 0.5833, 0.375, 0.75, 0.4167, 0.75, 0.4167, 0.6667, 0.375, 0.6667, 0.375, 0.8333, 0.4167, 0.8333, 0.4167, 0.75, 0.375, 0.75, 0.375, 0.9167, 0.4167, 0.9167, 0.4167, 0.8333, 0.375, 0.8333, 0.4167, 1.0, 0.4583, 1.0, 0.4583, 0.9167, 0.4167, 0.9167, 0.4167, 0.08333, 0.4583, 0.08333, 0.4583, 0.0, 0.4167, 0.0, 0.4167, 0.1667, 0.4583, 0.1667, 0.4583, 0.08333, 0.4167, 0.08333, 0.4167, 0.25, 0.4583, 0.25, 0.4583, 0.1667, 0.4167, 0.1667, 0.4167, 0.3333, 0.4583, 0.3333, 0.4583, 0.25, 0.4167, 0.25, 0.4167, 0.4167, 0.4583, 0.4167, 0.4583, 0.3333, 0.4167, 0.3333, 0.4167, 0.5, 0.4583, 0.5, 0.4583, 0.4167, 0.4167, 0.4167, 0.4167, 0.5833, 0.4583, 0.5833, 0.4583, 0.5, 0.4167, 0.5, 0.4167, 0.6667, 0.4583, 0.6667, 0.4583, 0.5833, 0.4167, 0.5833, 0.4167, 0.75, 0.4583, 0.75, 0.4583, 0.6667, 0.4167, 0.6667, 0.4167, 0.8333, 0.4583, 0.8333, 0.4583, 0.75, 0.4167, 0.75, 0.4167, 0.9167, 0.4583, 0.9167, 0.4583, 0.8333, 0.4167, 0.8333, 0.4583, 1.0, 0.5, 1.0, 0.5, 0.9167, 0.4583, 0.9167, 0.4583, 0.08333, 0.5, 0.08333, 0.5, 0.0, 0.4583, 0.0, 0.4583, 0.1667, 0.5, 0.1667, 0.5, 0.08333, 0.4583, 0.08333, 0.4583, 0.25, 0.5, 0.25, 0.5, 0.1667, 0.4583, 0.1667, 0.4583, 0.3333, 0.5, 0.3333, 0.5, 0.25, 0.4583, 0.25, 0.4583, 0.4167, 0.5, 0.4167, 0.5, 0.3333, 0.4583, 0.3333, 0.4583, 0.5, 0.5, 0.5, 0.5, 0.4167, 0.4583, 0.4167, 0.4583, 0.5833, 0.5, 0.5833, 0.5, 0.5, 0.4583, 0.5, 0.4583, 0.6667, 0.5, 0.6667, 0.5, 0.5833, 0.4583, 0.5833, 0.4583, 0.75, 0.5, 0.75, 0.5, 0.6667, 0.4583, 0.6667, 0.4583, 0.8333, 0.5, 0.8333, 0.5, 0.75, 0.4583, 0.75, 0.4583, 0.9167, 0.5, 0.9167, 0.5, 0.8333, 0.4583, 0.8333, 0.5, 1.0, 0.5417, 1.0, 0.5417, 0.9167, 0.5, 0.9167, 0.5, 0.08333, 0.5417, 0.08333, 0.5417, 0.0, 0.5, 0.0, 0.5, 0.1667, 0.5417, 0.1667, 0.5417, 0.08333, 0.5, 0.08333, 0.5, 0.25, 0.5417, 0.25, 0.5417, 0.1667, 0.5, 0.1667, 0.5, 0.3333, 0.5417, 0.3333, 0.5417, 0.25, 0.5, 0.25, 0.5, 0.4167, 0.5417, 0.4167, 0.5417, 0.3333, 0.5, 0.3333, 0.5, 0.5, 0.5417, 0.5, 0.5417, 0.4167, 0.5, 0.4167, 0.5, 0.5833, 0.5417, 0.5833, 0.5417, 0.5, 0.5, 0.5, 0.5, 0.6667, 0.5417, 0.6667, 0.5417, 0.5833, 0.5, 0.5833, 0.5, 0.75, 0.5417, 0.75, 0.5417, 0.6667, 0.5, 0.6667, 0.5, 0.8333, 0.5417, 0.8333, 0.5417, 0.75, 0.5, 0.75, 0.5, 0.9167, 0.5417, 0.9167, 0.5417, 0.8333, 0.5, 0.8333, 0.5417, 1.0, 0.5833, 1.0, 0.5833, 0.9167, 0.5417, 0.9167, 0.5417, 0.08333, 0.5833, 0.08333, 0.5833, 0.0, 0.5417, 0.0, 0.5417, 0.1667, 0.5833, 0.1667, 0.5833, 0.08333, 0.5417, 0.08333, 0.5417, 0.25, 0.5833, 0.25, 0.5833, 0.1667, 0.5417, 0.1667, 0.5417, 0.3333, 0.5833, 0.3333, 0.5833, 0.25, 0.5417, 0.25, 0.5417, 0.4167, 0.5833, 0.4167, 0.5833, 0.3333, 0.5417, 0.3333, 0.5417, 0.5, 0.5833, 0.5, 0.5833, 0.4167, 0.5417, 0.4167, 0.5417, 0.5833, 0.5833, 0.5833, 0.5833, 0.5, 0.5417, 0.5, 0.5417, 0.6667, 0.5833, 0.6667, 0.5833, 0.5833, 0.5417, 0.5833, 0.5417, 0.75, 0.5833, 0.75, 0.5833, 0.6667, 0.5417, 0.6667, 0.5417, 0.8333, 0.5833, 0.8333, 0.5833, 0.75, 0.5417, 0.75, 0.5417, 0.9167, 0.5833, 0.9167, 0.5833, 0.8333, 0.5417, 0.8333, 0.5833, 1.0, 0.6146, 1.001, 0.6146, 0.9167, 0.5833, 0.9167, 0.5833, 0.08333, 0.6143, 0.08241, 0.6145, -0.002129, 0.5833, 0.0, 0.5833, 0.1667, 0.6138, 0.1663, 0.6143, 0.08241, 0.5833, 0.08333, 0.5833, 0.25, 0.6136, 0.2497, 0.6138, 0.1663, 0.5833, 0.1667, 0.5833, 0.3333, 0.6136, 0.3329, 0.6136, 0.2497, 0.5833, 0.25, 0.5833, 0.4167, 0.6138, 0.4167, 0.6136, 0.3329, 0.5833, 0.3333, 0.5833, 0.5, 0.6136, 0.5005, 0.6138, 0.4167, 0.5833, 0.4167, 0.5833, 0.5833, 0.6136, 0.5836, 0.6136, 0.5005, 0.5833, 0.5, 0.5833, 0.6667, 0.6138, 0.667, 0.6136, 0.5836, 0.5833, 0.5833, 0.5833, 0.75, 0.6143, 0.7509, 0.6138, 0.667, 0.5833, 0.6667, 0.5833, 0.8333, 0.6145, 0.834, 0.6143, 0.7509, 0.5833, 0.75, 0.5833, 0.9167, 0.6146, 0.9167, 0.6145, 0.834, 0.5833, 0.8333, 0.6271, 1.0, 0.6646, 1.0, 0.6645, 0.9167, 0.6271, 0.9167, 0.6271, 0.0837, 0.6646, 0.08342, 0.6646, 5.159e-05, 0.6271, 0.0002167, 0.6271, 0.1671, 0.6646, 0.1668, 0.6646, 0.08342, 0.6271, 0.0837, 0.627, 0.2504, 0.6646, 0.2501, 0.6646, 0.1668, 0.6271, 0.1671, 0.627, 0.3335, 0.6647, 0.3334, 0.6646, 0.2501, 0.627, 0.2504, 0.627, 0.4167, 0.6647, 0.4167, 0.6647, 0.3334, 0.627, 0.3335, 0.627, 0.4998, 0.6647, 0.4999, 0.6647, 0.4167, 0.627, 0.4167, 0.627, 0.583, 0.6646, 0.5832, 0.6647, 0.4999, 0.627, 0.4998, 0.6271, 0.6663, 0.6646, 0.6666, 0.6646, 0.5832, 0.627, 0.583, 0.6271, 0.7496, 0.6646, 0.7499, 0.6646, 0.6666, 0.6271, 0.6663, 0.6271, 0.8331, 0.6646, 0.8333, 0.6646, 0.7499, 0.6271, 0.7496, 0.6271, 0.9167, 0.6645, 0.9167, 0.6646, 0.8333, 0.6271, 0.8331, 0.6777, 1.001, 0.7083, 1.0, 0.7083, 0.9167, 0.6777, 0.9168, 0.6777, 0.08297, 0.7083, 0.08333, 0.7083, 0.0, 0.6777, -0.001631, 0.6776, 0.1664, 0.7083, 0.1667, 0.7083, 0.08333, 0.6777, 0.08297, 0.6776, 0.2497, 0.7083, 0.25, 0.7083, 0.1667, 0.6776, 0.1664, 0.6775, 0.3332, 0.7083, 0.3333, 0.7083, 0.25, 0.6776, 0.2497, 0.6775, 0.4167, 0.7083, 0.4167, 0.7083, 0.3333, 0.6775, 0.3332, 0.6775, 0.5002, 0.7083, 0.5, 0.7083, 0.4167, 0.6775, 0.4167, 0.6776, 0.5836, 0.7083, 0.5833, 0.7083, 0.5, 0.6775, 0.5002, 0.6776, 0.667, 0.7083, 0.6667, 0.7083, 0.5833, 0.6776, 0.5836, 0.6777, 0.7503, 0.7083, 0.75, 0.7083, 0.6667, 0.6776, 0.667, 0.6777, 0.8335, 0.7083, 0.8333, 0.7083, 0.75, 0.6777, 0.7503, 0.6777, 0.9168, 0.7083, 0.9167, 0.7083, 0.8333, 0.6777, 0.8335, 0.7083, 1.0, 0.75, 1.0, 0.75, 0.9167, 0.7083, 0.9167, 0.7083, 0.08333, 0.75, 0.08333, 0.75, 0.0, 0.7083, 0.0, 0.7083, 0.1667, 0.75, 0.1667, 0.75, 0.08333, 0.7083, 0.08333, 0.7083, 0.25, 0.75, 0.25, 0.75, 0.1667, 0.7083, 0.1667, 0.7083, 0.3333, 0.75, 0.3333, 0.75, 0.25, 0.7083, 0.25, 0.7083, 0.4167, 0.75, 0.4167, 0.75, 0.3333, 0.7083, 0.3333, 0.7083, 0.5, 0.75, 0.5, 0.75, 0.4167, 0.7083, 0.4167, 0.7083, 0.5833, 0.75, 0.5833, 0.75, 0.5, 0.7083, 0.5, 0.7083, 0.6667, 0.75, 0.6667, 0.75, 0.5833, 0.7083, 0.5833, 0.7083, 0.75, 0.75, 0.75, 0.75, 0.6667, 0.7083, 0.6667, 0.7083, 0.8333, 0.75, 0.8333, 0.75, 0.75, 0.7083, 0.75, 0.7083, 0.9167, 0.75, 0.9167, 0.75, 0.8333, 0.7083, 0.8333, 0.75, 1.0, 0.7917, 1.0, 0.7917, 0.9167, 0.75, 0.9167, 0.75, 0.08333, 0.7917, 0.08333, 0.7917, 0.0, 0.75, 0.0, 0.75, 0.1667, 0.7917, 0.1667, 0.7917, 0.08333, 0.75, 0.08333, 0.75, 0.25, 0.7917, 0.25, 0.7917, 0.1667, 0.75, 0.1667, 0.75, 0.3333, 0.7917, 0.3333, 0.7917, 0.25, 0.75, 0.25, 0.75, 0.4167, 0.7917, 0.4167, 0.7917, 0.3333, 0.75, 0.3333, 0.75, 0.5, 0.7917, 0.5, 0.7917, 0.4167, 0.75, 0.4167, 0.75, 0.5833, 0.7917, 0.5833, 0.7917, 0.5, 0.75, 0.5, 0.75, 0.6667, 0.7917, 0.6667, 0.7917, 0.5833, 0.75, 0.5833, 0.75, 0.75, 0.7917, 0.75, 0.7917, 0.6667, 0.75, 0.6667, 0.75, 0.8333, 0.7917, 0.8333, 0.7917, 0.75, 0.75, 0.75, 0.75, 0.9167, 0.7917, 0.9167, 0.7917, 0.8333, 0.75, 0.8333, 0.7917, 1.0, 0.8123, 1.0, 0.8238, 0.9167, 0.7917, 0.9167, 0.7917, 0.08333, 0.8202, 0.08937, 0.824, 0.006401, 0.7917, 0.0, 0.7917, 0.1667, 0.82, 0.172, 0.8202, 0.08937, 0.7917, 0.08333, 0.7917, 0.25, 0.82, 0.2542, 0.82, 0.172, 0.7917, 0.1667, 0.7917, 0.3333, 0.8199, 0.3351, 0.82, 0.2542, 0.7917, 0.25, 0.7917, 0.4167, 0.8235, 0.4167, 0.8199, 0.3351, 0.7917, 0.3333, 0.7917, 0.5, 0.8199, 0.4982, 0.8235, 0.4167, 0.7917, 0.4167, 0.7917, 0.5833, 0.82, 0.5792, 0.8199, 0.4982, 0.7917, 0.5, 0.7917, 0.6667, 0.82, 0.6613, 0.82, 0.5792, 0.7917, 0.5833, 0.7917, 0.75, 0.8202, 0.744, 0.82, 0.6613, 0.7917, 0.6667, 0.7917, 0.8333, 0.8202, 0.829, 0.8202, 0.744, 0.7917, 0.75, 0.7917, 0.9167, 0.8238, 0.9167, 0.8202, 0.829, 0.7917, 0.8333, 0.82, 0.5792, 0.8333, 0.5833, 0.8333, 0.5, 0.8199, 0.4982, 0.8333, 0.1667, 0.8333, 0.08333, 0.8202, 0.08937, 0.82, 0.172, 0.8235, 0.4167, 0.8333, 0.4167, 0.8333, 0.3333, 0.8199, 0.3351, 0.8833, 0.6616, 0.8834, 0.5802, 0.875, 0.5833, 0.875, 0.6667, 0.8834, 0.3347, 0.8834, 0.2532, 0.875, 0.25, 0.875, 0.3333, 0.8333, 0.8333, 0.8333, 0.75, 0.8202, 0.744, 0.8202, 0.829, 0.875, 0.8333, 0.875, 0.9167, 0.881, 0.9167, 0.8832, 0.8298, 0.8833, 0.1717, 0.8833, 0.08823, 0.875, 0.08333, 0.875, 0.1667, 0.8333, 0.25, 0.8333, 0.1667, 0.82, 0.172, 0.82, 0.2542, 0.8199, 0.4982, 0.8333, 0.5, 0.8333, 0.4167, 0.8235, 0.4167, 0.8333, 0.3333, 0.8333, 0.25, 0.82, 0.2542, 0.8199, 0.3351, 0.875, 0.9167, 0.875, 1.0, 0.8882, 1.0, 0.881, 0.9167, 0.8882, 1.0, 0.9167, 1.0, 0.9167, 0.9167, 0.881, 0.9167, 0.8833, 0.08823, 0.9167, 0.08333, 0.9167, 0.0, 0.8808, 0.005222, 0.8833, 0.1717, 0.9167, 0.1667, 0.9167, 0.08333, 0.8833, 0.08823, 0.8834, 0.2532, 0.9167, 0.25, 0.9167, 0.1667, 0.8833, 0.1717, 0.8834, 0.3347, 0.9167, 0.3333, 0.9167, 0.25, 0.8834, 0.2532, 0.8812, 0.4167, 0.9167, 0.4167, 0.9167, 0.3333, 0.8834, 0.3347, 0.8834, 0.4987, 0.9167, 0.5, 0.9167, 0.4167, 0.8812, 0.4167, 0.8834, 0.5802, 0.9167, 0.5833, 0.9167, 0.5, 0.8834, 0.4987, 0.8833, 0.6616, 0.9167, 0.6667, 0.9167, 0.5833, 0.8834, 0.5802, 0.8833, 0.7451, 0.9167, 0.75, 0.9167, 0.6667, 0.8833, 0.6616, 0.8832, 0.8298, 0.9167, 0.8333, 0.9167, 0.75, 0.8833, 0.7451, 0.881, 0.9167, 0.9167, 0.9167, 0.9167, 0.8333, 0.8832, 0.8298, 0.9167, 1.0, 0.9583, 1.0, 0.9583, 0.9167, 0.9167, 0.9167, 0.9167, 0.08333, 0.9583, 0.08333, 0.9583, 0.0, 0.9167, 0.0, 0.9167, 0.1667, 0.9583, 0.1667, 0.9583, 0.08333, 0.9167, 0.08333, 0.9167, 0.25, 0.9583, 0.25, 0.9583, 0.1667, 0.9167, 0.1667, 0.9167, 0.3333, 0.9583, 0.3333, 0.9583, 0.25, 0.9167, 0.25, 0.9167, 0.4167, 0.9583, 0.4167, 0.9583, 0.3333, 0.9167, 0.3333, 0.9167, 0.5, 0.9583, 0.5, 0.9583, 0.4167, 0.9167, 0.4167, 0.9167, 0.5833, 0.9583, 0.5833, 0.9583, 0.5, 0.9167, 0.5, 0.9167, 0.6667, 0.9583, 0.6667, 0.9583, 0.5833, 0.9167, 0.5833, 0.9167, 0.75, 0.9583, 0.75, 0.9583, 0.6667, 0.9167, 0.6667, 0.9167, 0.8333, 0.9583, 0.8333, 0.9583, 0.75, 0.9167, 0.75, 0.9167, 0.9167, 0.9583, 0.9167, 0.9583, 0.8333, 0.9167, 0.8333, 0.9583, 1.0, 1.0, 1.0, 1.0, 0.9167, 0.9583, 0.9167, 0.9583, 0.08333, 1.0, 0.08333, 1.0, 0.0, 0.9583, 0.0, 0.9583, 0.1667, 1.0, 0.1667, 1.0, 0.08333, 0.9583, 0.08333, 0.9583, 0.25, 1.0, 0.25, 1.0, 0.1667, 0.9583, 0.1667, 0.9583, 0.3333, 1.0, 0.3333, 1.0, 0.25, 0.9583, 0.25, 0.9583, 0.4167, 1.0, 0.4167, 1.0, 0.3333, 0.9583, 0.3333, 0.9583, 0.5, 1.0, 0.5, 1.0, 0.4167, 0.9583, 0.4167, 0.9583, 0.5833, 1.0, 0.5833, 1.0, 0.5, 0.9583, 0.5, 0.9583, 0.6667, 1.0, 0.6667, 1.0, 0.5833, 0.9583, 0.5833, 0.9583, 0.75, 1.0, 0.75, 1.0, 0.6667, 0.9583, 0.6667, 0.9583, 0.8333, 1.0, 0.8333, 1.0, 0.75, 0.9583, 0.75, 0.9583, 0.9167, 1.0, 0.9167, 1.0, 0.8333, 0.9583, 0.8333, 0.0, 0.7821, 0.0, 0.3012, 0.0, 0.08333, 0.0, 1.0, 0.0, 0.6246, 0.0, 0.6763, 0.0, 0.75, 0.0, 0.6667, 0.0, 0.7575, 0.0, 0.7821, 0.0, 1.0, 0.0, 0.9167, 0.0, 0.3012, 0.0, 0.3258, 0.0, 0.1667, 0.0, 0.08333, 0.0, 0.6763, 0.0, 0.7217, 0.0, 0.8333, 0.0, 0.75, 0.0, 0.3258, 0.0, 0.3616, 0.0, 0.25, 0.0, 0.1667, 0.0, 0.7217, 0.0, 0.7575, 0.0, 0.9167, 0.0, 0.8333, 0.0, 0.3616, 0.0, 0.4071, 0.0, 0.3333, 0.0, 0.25, 0.0, 0.4071, 0.0, 0.4587, 0.0, 0.4167, 0.0, 0.3333, 0.0, 0.4587, 0.0, 0.5137, 0.0, 0.5, 0.0, 0.4167, 0.0, 0.5137, 0.0, 0.5696, 0.0, 0.5833, 0.0, 0.5, 0.0, 0.5696, 0.0, 0.6246, 0.0, 0.6667, 0.0, 0.5833, 0.0, 0.556, 0.0, 0.5825, 0.0, 0.6246, 0.0, 0.5696, 0.0, 0.5274, 0.0, 0.556, 0.0, 0.5696, 0.0, 0.5137, 0.0, 0.5008, 0.0, 0.5274, 0.0, 0.5137, 0.0, 0.4587, 0.0, 0.4808, 0.0, 0.5008, 0.0, 0.4587, 0.0, 0.4071, 0.0, 0.4732, 0.0, 0.4808, 0.0, 0.4071, 0.0, 0.3616, 0.0, 0.6102, 0.0, 0.5984, 0.0, 0.7575, 0.0, 0.7217, 0.0, 0.485, 0.0, 0.4732, 0.0, 0.3616, 0.0, 0.3258, 0.0, 0.6026, 0.0, 0.6102, 0.0, 0.7217, 0.0, 0.6763, 0.0, 0.5191, 0.0, 0.485, 0.0, 0.3258, 0.0, 0.3012, 0.0, 0.5984, 0.0, 0.5642, 0.0, 0.7821, 0.0, 0.7575, 0.0, 0.5825, 0.0, 0.6026, 0.0, 0.6763, 0.0, 0.6246, 0.0, 0.5642, 0.0, 0.5191, 0.0, 0.3012, 0.0, 0.7821, 1.0, 0.3837, 1.0, 0.3715, 1.0, 0.3833, 1.0, 0.4088, 1.0, 0.4411, 1.0, 0.4755, 1.0, 0.5079, 1.0, 0.5334, 1.0, 0.5452, 1.0, 0.533, 1.0, 0.489, 1.0, 0.4277, 1.0, 0.268, 1.0, 0.2319, 1.0, 0.08333, 1.0, 0.1667, 1.0, 0.6847, 1.0, 0.6487, 1.0, 0.75, 1.0, 0.8333, 1.0, 0.2319, 1.0, 0.2121, 1.0, 0.0, 1.0, 0.08333, 1.0, 0.6487, 1.0, 0.6007, 1.0, 0.6667, 1.0, 0.75, 1.0, 0.2121, 1.0, 0.7046, 1.0, 0.9167, 1.0, 0.0, 1.0, 0.3707, 1.0, 0.3159, 1.0, 0.25, 1.0, 0.3333, 1.0, 0.3159, 1.0, 0.268, 1.0, 0.1667, 1.0, 0.25, 1.0, 0.7046, 1.0, 0.6847, 1.0, 0.8333, 1.0, 0.9167, 1.0, 0.4879, 1.0, 0.4288, 1.0, 0.4167, 1.0, 0.5, 1.0, 0.4288, 1.0, 0.3707, 1.0, 0.3333, 1.0, 0.4167, 1.0, 0.6007, 1.0, 0.546, 1.0, 0.5833, 1.0, 0.6667, 1.0, 0.546, 1.0, 0.4879, 1.0, 0.5, 1.0, 0.5833, 1.0, 0.5079, 1.0, 0.4755, 1.0, 0.4879, 1.0, 0.546, 1.0, 0.5334, 1.0, 0.5079, 1.0, 0.546, 1.0, 0.6007, 1.0, 0.4411, 1.0, 0.4088, 1.0, 0.3707, 1.0, 0.4288, 1.0, 0.4755, 1.0, 0.4411, 1.0, 0.4288, 1.0, 0.4879, 1.0, 0.489, 1.0, 0.533, 1.0, 0.6847, 1.0, 0.7046, 1.0, 0.3833, 1.0, 0.3715, 1.0, 0.268, 1.0, 0.3159, 1.0, 0.4088, 1.0, 0.3833, 1.0, 0.3159, 1.0, 0.3707, 1.0, 0.4277, 1.0, 0.489, 1.0, 0.7046, 1.0, 0.2121, 1.0, 0.5452, 1.0, 0.5334, 1.0, 0.6007, 1.0, 0.6487, 1.0, 0.3837, 1.0, 0.4277, 1.0, 0.2121, 1.0, 0.2319, 1.0, 0.533, 1.0, 0.5452, 1.0, 0.6487, 1.0, 0.6847, 1.0, 0.3715, 1.0, 0.3837, 1.0, 0.2319, 1.0, 0.268, 0.8833, 0.1717, 0.875, 0.1667, 0.875, 0.25, 0.8834, 0.2532, 0.8123, 1.0, 0.8333, 1.0, 0.8333, 0.9167, 0.8238, 0.9167, 0.8833, 0.7451, 0.875, 0.75, 0.875, 0.8333, 0.8832, 0.8298, 0.82, 0.6613, 0.8202, 0.744, 0.8333, 0.75, 0.8333, 0.6667, 0.8834, 0.4987, 0.875, 0.5, 0.875, 0.5833, 0.8834, 0.5802, 0.824, 0.006401, 0.8202, 0.08937, 0.8333, 0.08333, 0.8333, 0.0, 0.82, 0.6613, 0.8333, 0.6667, 0.8333, 0.5833, 0.82, 0.5792, 0.8833, 0.6616, 0.875, 0.6667, 0.875, 0.75, 0.8833, 0.7451, 0.8333, 0.9167, 0.8333, 0.8333, 0.8202, 0.829, 0.8238, 0.9167, 0.875, 0.0, 0.875, 0.08333, 0.8833, 0.08823, 0.8808, 0.005222, 0.8834, 0.3347, 0.875, 0.3333, 0.875, 0.4167, 0.8812, 0.4167, 0.875, 0.08333, 0.875, 0.0, 0.8333, 0.0, 0.8333, 0.08333, 0.875, 1.0, 0.875, 0.9167, 0.8333, 0.9167, 0.8333, 1.0, 0.875, 0.9167, 0.875, 0.8333, 0.8333, 0.8333, 0.8333, 0.9167, 0.875, 0.8333, 0.875, 0.75, 0.8333, 0.75, 0.8333, 0.8333, 0.875, 0.75, 0.875, 0.6667, 0.8333, 0.6667, 0.8333, 0.75, 0.875, 0.6667, 0.875, 0.5833, 0.8333, 0.5833, 0.8333, 0.6667, 0.875, 0.5833, 0.875, 0.5, 0.8333, 0.5, 0.8333, 0.5833, 0.875, 0.5, 0.875, 0.4167, 0.8333, 0.4167, 0.8333, 0.5, 0.875, 0.4167, 0.875, 0.3333, 0.8333, 0.3333, 0.8333, 0.4167, 0.875, 0.3333, 0.875, 0.25, 0.8333, 0.25, 0.8333, 0.3333, 0.875, 0.25, 0.875, 0.1667, 0.8333, 0.1667, 0.8333, 0.25, 0.875, 0.1667, 0.875, 0.08333, 0.8333, 0.08333, 0.8333, 0.1667, 0.8812, 0.4167, 0.875, 0.4167, 0.875, 0.5, 0.8834, 0.4987, 0.627, 0.4167, 0.627, 0.3335, 0.6136, 0.3329, 0.6138, 0.4167, 0.6646, 5.159e-05, 0.6646, 0.08342, 0.6777, 0.08297, 0.6777, -0.001631, 0.6646, 0.6666, 0.6646, 0.7499, 0.6777, 0.7503, 0.6776, 0.667, 0.6645, 0.9167, 0.6646, 1.0, 0.6777, 1.001, 0.6777, 0.9168, 0.627, 0.4998, 0.627, 0.4167, 0.6138, 0.4167, 0.6136, 0.5005, 0.6646, 0.08342, 0.6646, 0.1668, 0.6776, 0.1664, 0.6777, 0.08297, 0.6646, 0.7499, 0.6646, 0.8333, 0.6777, 0.8335, 0.6777, 0.7503, 0.627, 0.583, 0.627, 0.4998, 0.6136, 0.5005, 0.6136, 0.5836, 0.6646, 0.1668, 0.6646, 0.2501, 0.6776, 0.2497, 0.6776, 0.1664, 0.6646, 0.8333, 0.6645, 0.9167, 0.6777, 0.9168, 0.6777, 0.8335, 0.6271, 0.6663, 0.627, 0.583, 0.6136, 0.5836, 0.6138, 0.667, 0.6646, 0.2501, 0.6647, 0.3334, 0.6775, 0.3332, 0.6776, 0.2497, 0.6271, 0.0837, 0.6271, 0.0002167, 0.6145, -0.002129, 0.6143, 0.08241, 0.6271, 0.7496, 0.6271, 0.6663, 0.6138, 0.667, 0.6143, 0.7509, 0.6271, 1.0, 0.6271, 0.9167, 0.6146, 0.9167, 0.6146, 1.001, 0.6647, 0.3334, 0.6647, 0.4167, 0.6775, 0.4167, 0.6775, 0.3332, 0.6271, 0.1671, 0.6271, 0.0837, 0.6143, 0.08241, 0.6138, 0.1663, 0.6271, 0.8331, 0.6271, 0.7496, 0.6143, 0.7509, 0.6145, 0.834, 0.6647, 0.4167, 0.6647, 0.4999, 0.6775, 0.5002, 0.6775, 0.4167, 0.627, 0.2504, 0.6271, 0.1671, 0.6138, 0.1663, 0.6136, 0.2497, 0.6271, 0.9167, 0.6271, 0.8331, 0.6145, 0.834, 0.6146, 0.9167, 0.6647, 0.4999, 0.6646, 0.5832, 0.6776, 0.5836, 0.6775, 0.5002, 0.627, 0.3335, 0.627, 0.2504, 0.6136, 0.2497, 0.6136, 0.3329, 0.6646, 0.5832, 0.6646, 0.6666, 0.6776, 0.667, 0.6776, 0.5836, 0.2112, 0.4167, 0.2111, 0.3331, 0.197, 0.3332, 0.2003, 0.4167, 0.2474, -3.859e-05, 0.2474, 0.08327, 0.2594, 0.08346, 0.2589, 0.001324, 0.2473, 0.6667, 0.2474, 0.7501, 0.2594, 0.7499, 0.2625, 0.6673, 0.2475, 0.9167, 0.2474, 1.0, 0.259, 0.999, 0.259, 0.9167, 0.2111, 0.5003, 0.2112, 0.4167, 0.2003, 0.4167, 0.197, 0.5001, 0.2474, 0.08327, 0.2473, 0.1666, 0.2625, 0.166, 0.2594, 0.08346, 0.2474, 0.7501, 0.2474, 0.8334, 0.259, 0.8332, 0.2594, 0.7499, 0.2111, 0.5838, 0.2111, 0.5003, 0.197, 0.5001, 0.197, 0.583, 0.2473, 0.1666, 0.2472, 0.2499, 0.2625, 0.2493, 0.2625, 0.166, 0.2474, 0.8334, 0.2475, 0.9167, 0.259, 0.9167, 0.259, 0.8332, 0.211, 0.6672, 0.2111, 0.5838, 0.197, 0.583, 0.1969, 0.6661, 0.2472, 0.2499, 0.2472, 0.3333, 0.2625, 0.3326, 0.2625, 0.2493, 0.2109, 0.08289, 0.2109, -0.000258, 0.19, 0.0, 0.1969, 0.08381, 0.2109, 0.7504, 0.211, 0.6672, 0.1969, 0.6661, 0.1969, 0.7495, 0.2109, 0.9998, 0.2109, 0.9167, 0.2001, 0.9167, 0.2, 0.9999, 0.2472, 0.3333, 0.2472, 0.4167, 0.2589, 0.4167, 0.2625, 0.3326, 0.211, 0.1662, 0.2109, 0.08289, 0.1969, 0.08381, 0.1969, 0.1672, 0.2109, 0.8336, 0.2109, 0.7504, 0.1969, 0.7495, 0.1969, 0.8334, 0.2472, 0.4167, 0.2472, 0.5, 0.2625, 0.5008, 0.2589, 0.4167, 0.2111, 0.2496, 0.211, 0.1662, 0.1969, 0.1672, 0.197, 0.2503, 0.2109, 0.9167, 0.2109, 0.8336, 0.1969, 0.8334, 0.2001, 0.9167, 0.2472, 0.5, 0.2472, 0.5834, 0.2625, 0.584, 0.2625, 0.5008, 0.2111, 0.3331, 0.2111, 0.2496, 0.197, 0.2503, 0.197, 0.3332, 0.2472, 0.5834, 0.2473, 0.6667, 0.2625, 0.6673, 0.2625, 0.584])
me_beziercurve.materials.append(mat_material_004)
me_beziercurve.materials.append(mat_material_005)
me_beziercurve.auto_texspace = False
me_beziercurve.update()
me_plane = bpy.data.meshes.new('Plane')
me_plane.from_pydata([(-1.523, -0.2846, -0.3618), (1.135, -0.2846, -0.4207), (-1.523, 0.2846, -0.3631), (1.135, 0.2846, -0.4221), (0.1218, -0.9565, 0.7465), (-0.08469, -0.9565, 0.7466), (0.01829, -0.9737, 0.748), (-0.08469, 0.9615, 0.7466), (0.1218, 0.9615, 0.7465), (0.01829, 0.9782, 0.748), (-1.693, 3.185e-08, -0.4219), (1.302, 3.577e-08, -0.4737), (-1.634, -0.1423, -0.4043), (1.244, -0.1423, -0.457), (1.244, 0.1423, -0.4556), (-1.634, 0.1423, -0.4046), (-1.524, -0.2846, -0.5715), (1.135, -0.2846, -0.6322), (-1.524, 0.2846, -0.5717), (1.135, 0.2846, -0.6335), (0.1203, -0.9576, 0.5437), (-0.08616, -0.9576, 0.5437), (0.0169, -0.9748, 0.5455), (-0.08616, 0.9604, 0.5437), (0.1203, 0.9604, 0.5437), (0.0169, 0.9772, 0.5455), (-1.693, 3.291e-08, -0.6318), (1.302, 3.692e-08, -0.6849), (-1.634, -0.1423, -0.6133), (1.244, -0.1423, -0.6691), (1.244, 0.1423, -0.6678), (-1.634, 0.1423, -0.6152), (-1.253, -0.2422, -0.7547), (0.8681, -0.2422, -0.8294), (-1.253, 0.2422, -0.755), (0.8681, 0.2422, -0.8297), (0.1045, -0.815, 0.2654), (-0.07117, -0.815, 0.2654), (0.01658, -0.8295, 0.2668), (-0.07117, 0.8172, 0.2655), (0.1045, 0.8172, 0.2654), (0.01658, 0.8315, 0.2668), (-1.398, 2.865e-08, -0.8377), (1.009, 3.376e-08, -0.9053), (-1.347, -0.1211, -0.8035), (0.9602, -0.1211, -0.8782), (0.9602, 0.1211, -0.8785), (-1.347, 0.1211, -0.8038), (-1.556, -0.09791, -0.1663), (-1.428, -0.1591, -0.123), (1.168, 0.09791, -0.2145), (1.042, 0.1591, -0.1697), (0.02183, -0.8819, 0.9679), (0.1017, -0.8685, 0.9678), (0.1425, 0.497, 1.048), (0.1017, 0.8786, 0.9678), (0.02183, 0.8915, 0.9679), (0.03942, -0.4704, 1.052), (-0.05741, -0.8685, 0.9679), (-0.05741, 0.8786, 0.9679), (-0.06398, -0.462, 1.048), (1.042, -0.1591, -0.1716), (-1.428, 0.1591, -0.1216), (-1.556, 0.09791, -0.1653), (-1.597, 2.882e-08, -0.1786), (1.168, -0.09791, -0.2156), (1.208, 3.257e-08, -0.2283), (0.1425, -0.462, 1.048), (0.1552, 0.02675, 1.109), (0.03942, 0.5056, 1.052), (0.05285, 0.02731, 1.116), (-0.06398, 0.497, 1.048), (-0.05121, 0.02675, 1.109), (-1.634, -0.1423, -0.3194), (-1.523, -0.2846, -0.2763), (1.244, 0.1423, -0.3694), (1.135, 0.2846, -0.3364), (0.01866, -0.9735, 0.8309), (0.1222, -0.9563, 0.8296), (0.1222, 0.9618, 0.8296), (0.01866, 0.9785, 0.8309), (-0.0843, -0.9563, 0.8296), (-0.0843, 0.9618, 0.8296), (1.135, -0.2846, -0.335), (-1.523, 0.2846, -0.2777), (-1.634, 0.1423, -0.3188), (-1.693, 3.153e-08, -0.3364), (1.244, -0.1423, -0.3708), (1.302, 3.541e-08, -0.3878), (-1.5, -0.06592, -0.1463), (-1.468, -0.2116, -0.1341), (1.113, 0.06592, -0.1942), (1.081, 0.2116, -0.186), (0.02432, -0.8157, 0.9798), (0.08709, -0.8052, 0.9802), (0.08709, 0.8189, 0.9802), (0.02432, 0.8289, 0.9798), (-0.03786, -0.8052, 0.9802), (-0.03786, 0.8189, 0.9802), (1.081, -0.2116, -0.1885), (-1.468, 0.2116, -0.136), (-1.5, 0.06592, -0.1456), (-1.527, 2.704e-08, -0.155), (1.113, -0.06592, -0.195), (1.14, 3.073e-08, -0.2039)], [], [(12, 0, 74, 73), (10, 12, 73, 86), (9, 7, 82, 80), (13, 11, 88, 87), (5, 6, 77, 81), (15, 10, 86, 85), (7, 2, 84, 82), (8, 9, 80, 79), (0, 5, 81, 74), (2, 15, 85, 84), (1, 13, 87, 83), (3, 8, 79, 76), (6, 4, 78, 77), (4, 1, 83, 78), (11, 14, 75, 88), (14, 3, 76, 75), (3, 14, 30, 19), (14, 11, 27, 30), (1, 4, 20, 17), (4, 6, 22, 20), (8, 3, 19, 24), (13, 1, 17, 29), (15, 2, 18, 31), (5, 0, 16, 21), (9, 8, 24, 25), (2, 7, 23, 18), (10, 15, 31, 26), (6, 5, 21, 22), (11, 13, 29, 27), (7, 9, 25, 23), (12, 10, 26, 28), (0, 12, 28, 16), (29, 17, 33, 45), (17, 20, 36, 33), (30, 27, 43, 46), (24, 19, 35, 40), (16, 28, 44, 32), (31, 18, 34, 47), (21, 16, 32, 37), (19, 30, 46, 35), (18, 23, 39, 34), (20, 22, 38, 36), (26, 31, 47, 42), (25, 24, 40, 41), (27, 29, 45, 43), (22, 21, 37, 38), (28, 26, 42, 44), (23, 25, 41, 39), (44, 42, 47, 34, 39, 37, 32), (101, 71, 98, 62), (54, 95, 96, 69), (69, 96, 98, 71), (54, 91, 51, 95), (67, 103, 104, 68), (57, 70, 72, 60), (67, 68, 70, 57), (89, 60, 72, 102), (49, 97, 60, 89), (94, 67, 57, 93), (93, 57, 60, 97), (94, 61, 103, 67), (68, 104, 91, 54), (70, 69, 71, 72), (68, 54, 69, 70), (102, 72, 71, 101), (90, 48, 73, 74), (92, 50, 75, 76), (53, 52, 77, 78), (56, 55, 79, 80), (52, 58, 81, 77), (59, 56, 80, 82), (99, 53, 78, 83), (55, 92, 76, 79), (58, 90, 74, 81), (100, 59, 82, 84), (64, 63, 85, 86), (66, 65, 87, 88), (48, 64, 86, 73), (65, 99, 83, 87), (50, 66, 88, 75), (63, 100, 84, 85), (49, 89, 48, 90), (51, 91, 50, 92), (94, 93, 52, 53), (96, 95, 55, 56), (93, 97, 58, 52), (98, 96, 56, 59), (61, 94, 53, 99), (95, 51, 92, 55), (97, 49, 90, 58), (62, 98, 59, 100), (102, 101, 63, 64), (104, 103, 65, 66), (89, 102, 64, 48), (103, 61, 99, 65), (91, 104, 66, 50), (101, 62, 100, 63), (38, 41, 40, 36), (37, 39, 41, 38), (36, 40, 35, 46, 43, 45, 33)])
me_plane.polygons.foreach_set('use_smooth', [True] * 100)
me_plane.polygons.foreach_set('material_index', [0, 0, 0, 0, 0, 0, 0, 0, 0, 0, 0, 0, 0, 0, 0, 0, 0, 0, 0, 0, 0, 0, 0, 0, 0, 0, 0, 0, 0, 0, 0, 0, 0, 0, 0, 0, 0, 0, 0, 0, 0, 0, 0, 0, 0, 0, 0, 0, 0, 1, 2, 2, 1, 1, 2, 2, 1, 1, 2, 2, 1, 1, 2, 2, 1, 0, 0, 0, 0, 0, 0, 0, 0, 0, 0, 0, 0, 0, 0, 0, 0, 0, 0, 0, 0, 0, 0, 0, 0, 0, 0, 0, 0, 0, 0, 0, 0, 0, 0, 0])
_uv = me_plane.uv_layers.new(name='UVMap')
_uv.uv.foreach_set('vector', [0.0, 0.25, 0.0, 0.0, 0.0, 0.0, 0.0, 0.25, 0.0, 0.5, 0.0, 0.25, 0.0, 0.25, 0.0, 0.5, 0.5, 0.988, 0.4714, 1.0, 0.4714, 1.0, 0.5, 0.988, 1.0, 0.25, 1.0, 0.5, 1.0, 0.5, 1.0, 0.25, 0.4714, 0.0, 0.5, 0.012, 0.5, 0.012, 0.4714, 0.0, 0.0, 0.75, 0.0, 0.5, 0.0, 0.5, 0.0, 0.75, 0.4714, 1.0, 0.0, 1.0, 0.0, 1.0, 0.4714, 1.0, 0.5286, 1.0, 0.5, 0.988, 0.5, 0.988, 0.5286, 1.0, 0.0, 0.0, 0.4714, 0.0, 0.4714, 0.0, 0.0, 0.0, 0.0, 1.0, 0.0, 0.75, 0.0, 0.75, 0.0, 1.0, 1.0, 0.0, 1.0, 0.25, 1.0, 0.25, 1.0, 0.0, 1.0, 1.0, 0.5286, 1.0, 0.5286, 1.0, 1.0, 1.0, 0.5, 0.012, 0.5286, 0.0, 0.5286, 0.0, 0.5, 0.012, 0.5286, 0.0, 1.0, 0.0, 1.0, 0.0, 0.5286, 0.0, 1.0, 0.5, 1.0, 0.75, 1.0, 0.75, 1.0, 0.5, 1.0, 0.75, 1.0, 1.0, 1.0, 1.0, 1.0, 0.75, 1.0, 1.0, 1.0, 0.75, 1.0, 0.75, 1.0, 1.0, 1.0, 0.75, 1.0, 0.5, 1.0, 0.5, 1.0, 0.75, 1.0, 0.0, 0.5286, 0.0, 0.5286, 0.0, 1.0, 0.0, 0.5286, 0.0, 0.5, 0.012, 0.5, 0.012, 0.5286, 0.0, 0.5286, 1.0, 1.0, 1.0, 1.0, 1.0, 0.5286, 1.0, 1.0, 0.25, 1.0, 0.0, 1.0, 0.0, 1.0, 0.25, 0.0, 0.75, 0.0, 1.0, 0.0, 1.0, 0.0, 0.75, 0.4714, 0.0, 0.0, 0.0, 0.0, 0.0, 0.4714, 0.0, 0.5, 0.988, 0.5286, 1.0, 0.5286, 1.0, 0.5, 0.988, 0.0, 1.0, 0.4714, 1.0, 0.4714, 1.0, 0.0, 1.0, 0.0, 0.5, 0.0, 0.75, 0.0, 0.75, 0.0, 0.5, 0.5, 0.012, 0.4714, 0.0, 0.4714, 0.0, 0.5, 0.012, 1.0, 0.5, 1.0, 0.25, 1.0, 0.25, 1.0, 0.5, 0.4714, 1.0, 0.5, 0.988, 0.5, 0.988, 0.4714, 1.0, 0.0, 0.25, 0.0, 0.5, 0.0, 0.5, 0.0, 0.25, 0.0, 0.0, 0.0, 0.25, 0.0, 0.25, 0.0, 0.0, 1.0, 0.25, 1.0, 0.0, 1.0, 0.0, 1.0, 0.25, 1.0, 0.0, 0.5286, 0.0, 0.5286, 0.0, 1.0, 0.0, 1.0, 0.75, 1.0, 0.5, 1.0, 0.5, 1.0, 0.75, 0.5286, 1.0, 1.0, 1.0, 1.0, 1.0, 0.5286, 1.0, 0.0, 0.0, 0.0, 0.25, 0.0, 0.25, 0.0, 0.0, 0.0, 0.75, 0.0, 1.0, 0.0, 1.0, 0.0, 0.75, 0.4714, 0.0, 0.0, 0.0, 0.0, 0.0, 0.4714, 0.0, 1.0, 1.0, 1.0, 0.75, 1.0, 0.75, 1.0, 1.0, 0.0, 1.0, 0.4714, 1.0, 0.4714, 1.0, 0.0, 1.0, 0.5286, 0.0, 0.5, 0.012, 0.5, 0.012, 0.5286, 0.0, 0.0, 0.5, 0.0, 0.75, 0.0, 0.75, 0.0, 0.5, 0.5, 0.988, 0.5286, 1.0, 0.5286, 1.0, 0.5, 0.988, 1.0, 0.5, 1.0, 0.25, 1.0, 0.25, 1.0, 0.5, 0.5, 0.012, 0.4714, 0.0, 0.4714, 0.0, 0.5, 0.012, 0.0, 0.25, 0.0, 0.5, 0.0, 0.5, 0.0, 0.25, 0.4714, 1.0, 0.5, 0.988, 0.5, 0.988, 0.4714, 1.0, 0.0, 0.25, 0.0, 0.5, 0.0, 0.75, 0.0, 1.0, 0.4714, 1.0, 0.4714, 0.0, 0.0, 0.0, 0.05326, 0.5751, 0.4714, 0.75, 0.4822, 0.9179, 0.05785, 0.7087, 0.5286, 0.75, 0.5178, 0.9179, 0.5, 0.9112, 0.5, 0.744, 0.5, 0.744, 0.5, 0.9112, 0.4822, 0.9179, 0.4714, 0.75, 0.5286, 0.75, 0.957, 0.5962, 0.946, 0.7165, 0.5178, 0.9179, 0.5286, 0.25, 0.9467, 0.4249, 0.9586, 0.5, 0.5286, 0.5, 0.5, 0.256, 0.5, 0.5, 0.4714, 0.5, 0.4714, 0.25, 0.5286, 0.25, 0.5286, 0.5, 0.5, 0.5, 0.5, 0.256, 0.04305, 0.4038, 0.4714, 0.25, 0.4714, 0.5, 0.0414, 0.5, 0.05397, 0.2835, 0.4822, 0.08211, 0.4714, 0.25, 0.04305, 0.4038, 0.5178, 0.08206, 0.5286, 0.25, 0.5, 0.256, 0.5, 0.08885, 0.5, 0.08885, 0.5, 0.256, 0.4714, 0.25, 0.4822, 0.08211, 0.5178, 0.08206, 0.9421, 0.2913, 0.9467, 0.4249, 0.5286, 0.25, 0.5286, 0.5, 0.9586, 0.5, 0.957, 0.5962, 0.5286, 0.75, 0.5, 0.5, 0.5, 0.744, 0.4714, 0.75, 0.4714, 0.5, 0.5286, 0.5, 0.5286, 0.75, 0.5, 0.744, 0.5, 0.5, 0.0414, 0.5, 0.4714, 0.5, 0.4714, 0.75, 0.05326, 0.5751, 0.03493, 0.1778, 0.02533, 0.3431, 0.0, 0.25, 0.0, 0.0, 0.9651, 0.8222, 0.9747, 0.6569, 1.0, 0.75, 1.0, 1.0, 0.5222, 0.04847, 0.5, 0.05667, 0.5, 0.012, 0.5286, 0.0, 0.5, 0.9433, 0.5222, 0.9515, 0.5286, 1.0, 0.5, 0.988, 0.5, 0.05667, 0.4778, 0.04847, 0.4714, 0.0, 0.5, 0.012, 0.4778, 0.9515, 0.5, 0.9433, 0.5, 0.988, 0.4714, 1.0, 0.9651, 0.1778, 0.5222, 0.04847, 0.5286, 0.0, 1.0, 0.0, 0.5222, 0.9515, 0.9651, 0.8222, 1.0, 1.0, 0.5286, 1.0, 0.4778, 0.04847, 0.03493, 0.1778, 0.0, 0.0, 0.4714, 0.0, 0.03493, 0.8222, 0.4778, 0.9515, 0.4714, 1.0, 0.0, 1.0, 0.02406, 0.5, 0.03154, 0.6445, 0.0, 0.75, 0.0, 0.5, 0.9759, 0.5, 0.9685, 0.3555, 1.0, 0.25, 1.0, 0.5, 0.02533, 0.3431, 0.02406, 0.5, 0.0, 0.5, 0.0, 0.25, 0.9685, 0.3555, 0.9651, 0.1778, 1.0, 0.0, 1.0, 0.25, 0.9747, 0.6569, 0.9759, 0.5, 1.0, 0.5, 1.0, 0.75, 0.03154, 0.6445, 0.03493, 0.8222, 0.0, 1.0, 0.0, 0.75, 0.05397, 0.2835, 0.04305, 0.4038, 0.02533, 0.3431, 0.03493, 0.1778, 0.946, 0.7165, 0.957, 0.5962, 0.9747, 0.6569, 0.9651, 0.8222, 0.5178, 0.08206, 0.5, 0.08885, 0.5, 0.05667, 0.5222, 0.04847, 0.5, 0.9112, 0.5178, 0.9179, 0.5222, 0.9515, 0.5, 0.9433, 0.5, 0.08885, 0.4822, 0.08211, 0.4778, 0.04847, 0.5, 0.05667, 0.4822, 0.9179, 0.5, 0.9112, 0.5, 0.9433, 0.4778, 0.9515, 0.9421, 0.2913, 0.5178, 0.08206, 0.5222, 0.04847, 0.9651, 0.1778, 0.5178, 0.9179, 0.946, 0.7165, 0.9651, 0.8222, 0.5222, 0.9515, 0.4822, 0.08211, 0.05397, 0.2835, 0.03493, 0.1778, 0.4778, 0.04847, 0.05785, 0.7087, 0.4822, 0.9179, 0.4778, 0.9515, 0.03493, 0.8222, 0.0414, 0.5, 0.05326, 0.5751, 0.03154, 0.6445, 0.02406, 0.5, 0.9586, 0.5, 0.9467, 0.4249, 0.9685, 0.3555, 0.9759, 0.5, 0.04305, 0.4038, 0.0414, 0.5, 0.02406, 0.5, 0.02533, 0.3431, 0.9467, 0.4249, 0.9421, 0.2913, 0.9651, 0.1778, 0.9685, 0.3555, 0.957, 0.5962, 0.9586, 0.5, 0.9759, 0.5, 0.9747, 0.6569, 0.05326, 0.5751, 0.05785, 0.7087, 0.03493, 0.8222, 0.03154, 0.6445, 0.5, 0.012, 0.5, 0.988, 0.5286, 1.0, 0.5286, 0.0, 0.4714, 0.0, 0.4714, 1.0, 0.5, 0.988, 0.5, 0.012, 0.5286, 0.0, 0.5286, 1.0, 1.0, 1.0, 1.0, 0.75, 1.0, 0.5, 1.0, 0.25, 1.0, 0.0])
me_plane.materials.append(mat_material_001)
me_plane.materials.append(mat_material_002)
me_plane.materials.append(mat_material_003)
me_plane.update()

# ---- objects
ob_light = bpy.data.objects.new('Light', light_light)
ob_camera = bpy.data.objects.new('Camera', cam_camera)
ob_beziercurve = bpy.data.objects.new('BezierCurve', me_beziercurve)
ob_plane = bpy.data.objects.new('Plane', me_plane)

# ---- transforms, parenting, visibility, modifiers, constraints
ob_light.location = (4.076, 1.005, 5.904)
ob_light.rotation_euler = (0.6503, 0.05522, 1.866)
ob_light.lock_rotations_4d = False
ob_light.empty_display_type = 'ARROWS'
ob_light.color = (0.0, 0.0, 0.0, 0.0)
ob_light.lineart.crease_threshold = 0.0
ob_camera.location = (7.359, -6.926, 4.958)
ob_camera.rotation_euler = (1.109, 0.0, 0.8149)
ob_camera.lock_rotations_4d = False
ob_camera.empty_display_type = 'ARROWS'
ob_camera.color = (0.0, 0.0, 0.0, 0.0)
ob_camera.display_type = 'WIRE'
ob_camera.lineart.crease_threshold = 0.0
ob_beziercurve.location = (0.09335, 0.0, 0.0)
ob_beziercurve.rotation_euler = (-4.712, -0.0, 0.0)
ob_beziercurve.scale = (1.147, 1.147, 1.147)
ob_plane.location = (0.6829, 0.004095, 0.5012)
ob_plane.rotation_euler = (1.571, -0.0, 1.571)
ob_plane.scale = (0.04723, 0.04723, 0.04723)

# ---- collection membership
col_collection.objects.link(ob_light)
col_collection.objects.link(ob_camera)
col_collection.objects.link(ob_beziercurve)
col_collection.objects.link(ob_plane)

# ---- scene / render settings (as saved in the file)
scene.camera = ob_camera
scene.frame_start = 1; scene.frame_end = 250; scene.frame_set(1)
scene.render.engine = 'BLENDER_EEVEE_NEXT'
scene.cycles.sampling_pattern = 'TABULATED_SOBOL'
scene.view_settings.view_transform = 'Filmic'
bpy.context.view_layer.update()
